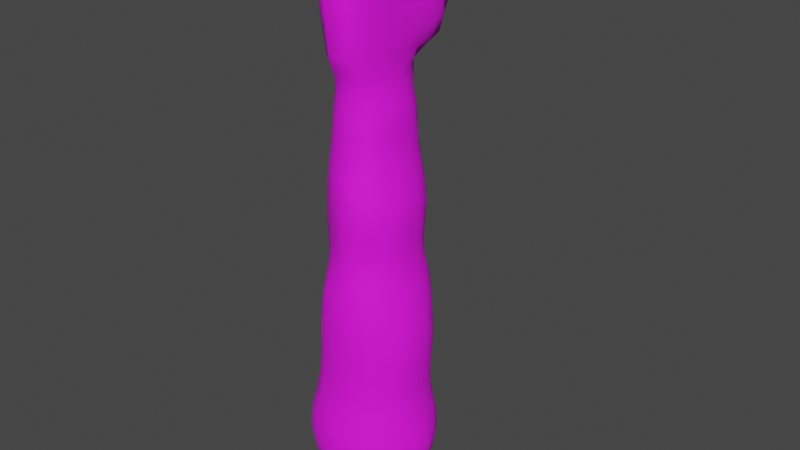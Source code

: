 # Source: yeti-arm.blend  (saved by Blender 2.81.16; exported with 4.5.12 LTS)
import bpy
from mathutils import Matrix  # noqa: F401  (used for matrix-valued properties, if any)

bpy.ops.wm.read_factory_settings(use_empty=True)
scene = bpy.context.scene
scene.name = 'Scene'

# ---- collections
col_collection = bpy.data.collections.new('Collection'); scene.collection.children.link(col_collection)

# ---- images (referenced by path relative to the original .blend; pixels are not part of the script)
import os
ASSET_DIR = os.environ.get("B2B_ASSET_DIR", "")  # directory of the original .blend (textures are referenced by path, not embedded)
HERE = os.path.dirname(os.path.abspath(__file__))  # packed textures are extracted next to this script under _unpacked/

def load_image(name, relpath, width, height, colorspace="sRGB"):
    """Load a texture the original file referenced (path relative to the .blend, or extracted next to this script)."""
    p = next((c for c in (os.path.join(HERE, relpath), os.path.join(ASSET_DIR, relpath)) if relpath and os.path.exists(c)), "")
    if p:
        img = bpy.data.images.load(p, check_existing=True)
        img.name = name
    else:  # same state as the original file: an image datablock whose file is absent (Cycles renders it pink)
        img = bpy.data.images.new(name, width, height)
        img.source = "FILE"
        img.filepath = "//" + (relpath or name)
    img.colorspace_settings.name = colorspace
    return img
img_yeti_fur_jpg = load_image('yeti-fur.jpg', 'yeti-fur.jpg', 1024, 1024, 'sRGB')

# ---- materials (node trees are filled in below, after node groups)
mat_yeti_fur = bpy.data.materials.new('Yeti fur')
mat_yeti_fur.use_transparent_shadow = False

# ---- material node trees
mat_yeti_fur.use_nodes = True; mat_yeti_fur.node_tree.nodes.clear()
_N = mat_yeti_fur.node_tree.nodes; _L = mat_yeti_fur.node_tree.links
n0 = _N.new('ShaderNodeOutputMaterial'); n0.name = 'Material Output'; n0.location = (300, 300)
n1 = _N.new('ShaderNodeBsdfPrincipled'); n1.name = 'Principled BSDF'; n1.location = (10, 300)
n1.distribution = 'GGX'
n1.subsurface_method = 'BURLEY'
n1.inputs[2].default_value = 0.8182
n1.inputs[3].default_value = 1.45
n1.inputs[27].default_value = (0.0, 0.0, 0.0, 1.0)
n1.inputs[28].default_value = 1.0
n2 = _N.new('ShaderNodeTexImage'); n2.name = 'Image Texture'; n2.location = (-445, 203)
n2.image = img_yeti_fur_jpg
_L.new(n1.outputs[0], n0.inputs[0])
_L.new(n2.outputs[0], n1.inputs[0])
n0.is_active_output = True

# ---- world
world_world = bpy.data.worlds.new('World'); scene.world = world_world
world_world.use_nodes = True; world_world.node_tree.nodes.clear()
_N = world_world.node_tree.nodes; _L = world_world.node_tree.links
n0 = _N.new('ShaderNodeOutputWorld'); n0.name = 'World Output'; n0.location = (300, 300)
n1 = _N.new('ShaderNodeBackground'); n1.name = 'Background'; n1.location = (10, 300)
n1.inputs[0].default_value = (0.05088, 0.05088, 0.05088, 1.0)
_L.new(n1.outputs[0], n0.inputs[0])
n0.is_active_output = True
world_world.color = (0.05088, 0.05088, 0.05088)
world_world.use_sun_shadow = False
world_world.sun_shadow_jitter_overblur = 0.0

# ---- meshes
me_mesh = bpy.data.meshes.new('Mesh')
me_mesh.from_pydata([(2.195, 0.9047, 0.7001), (2.296, 0.9418, 0.5326), (2.547, 0.7086, 0.5427), (2.522, 0.6021, 0.7098), (2.331, 0.5549, 0.9622), (2.149, 0.728, 0.9545), (2.155, 0.5549, 1.085), (2.188, 0.2, 1.188), (2.452, 0.1998, 1.015), (2.185, -0.1998, 1.185), (2.44, -0.197, 1.012), (2.605, -0.1996, 0.8325), (2.611, 0.2, 0.8442), (2.763, 0.1978, 0.5803), (2.76, -0.1967, 0.5766), (2.866, -0.1996, 0.1997), (2.864, 0.2001, 0.1991), (2.825, -0.2, -0.2), (2.806, 0.2404, -0.2238), (2.659, -0.2244, -0.5426), (2.666, 0.1708, -0.5502), (2.511, -0.2222, -0.7154), (2.508, 0.2197, -0.7162), (2.586, -0.3999, -0.5873), (2.204, -0.5965, -0.8146), (2.44, -0.6103, -0.6124), (2.267, -0.1583, -0.9584), (2.172, -0.3382, -0.9832), (2.121, -0.2073, -1.037), (2.268, 0.157, -0.958), (2.151, 0.158, -1.035), (2.172, 0.3377, -0.9829), (2.203, 0.5957, -0.8131), (2.582, 0.3979, -0.5842), (2.435, 0.6101, -0.6109), (2.585, 0.5945, -0.3992), (2.214, 0.8437, -0.6109), (1.822, 0.9409, -0.7603), (1.77, 0.7353, -0.9756), (1.96, 0.5381, -1.013), (2.012, 0.9983, -0.5955), (2.236, 0.9577, -0.4166), (1.822, 1.102, -0.5338), (2.133, 1.093, -0.2226), (1.8, 1.232, -0.2), (2.164, 1.109, 0.1969), (1.8, 1.257, 0.1998), (2.341, 0.9788, -0.1773), (2.362, 0.9829, 0.1974), (2.139, 1.041, 0.5354), (2.578, 0.7497, -0.1752), (2.583, 0.7734, 0.1975), (2.704, 0.566, -0.1768), (2.729, 0.5642, 0.1984), (2.661, 0.5494, 0.5486), (1.4, 1.302, -0.2), (1.4, 1.323, 0.2), (1.796, 1.151, 0.5745), (1.4, 1.209, 0.5922), (1.4, 1.032, 0.8891), (1.8, 1.003, 0.8287), (1.796, 0.8433, 1.015), (1.402, 0.8895, 1.041), (1.42, 0.5585, 1.268), (1.8, 0.5832, 1.201), (1.824, 0.2, 1.334), (1.555, 0.2064, 1.387), (1.358, 0.2718, 1.387), (1.779, -0.2402, 1.332), (1.569, -0.1579, 1.397), (1.397, -0.1579, 1.408), (1.397, 0.1579, 1.408), (1.357, -0.3118, 1.374), (1.215, -0.1579, 1.398), (1.048, -0.5469, 1.237), (0.973, -0.2, 1.345), (1.447, -0.5556, 1.261), (1.018, 0.2064, 1.353), (1.215, 0.1579, 1.398), (0.5997, -0.1997, 1.249), (0.6001, 0.1998, 1.249), (0.2018, -0.1995, 1.156), (0.2007, 0.199, 1.156), (0.2524, -0.5265, 1.054), (0.6102, -0.5495, 1.13), (-0.1675, -0.2382, 1.106), (0.006011, -0.5461, 1.007), (-0.2224, -0.5128, 1.01), (-0.1666, -0.7023, 0.8742), (0.2562, -0.6913, 0.9453), (0.1946, -0.8895, 0.738), (0.03145, -0.9807, 0.5999), (-0.2185, -0.9152, 0.6521), (-0.1646, -1.031, 0.4635), (0.2462, -1.033, 0.5388), (0.1544, -1.124, 0.2381), (-0.2004, -1.115, 0.1925), (-0.2, -1.119, -0.1958), (0.2, -1.138, -0.1988), (-0.2, -1.014, -0.5279), (0.2043, -1.021, -0.5518), (0.1554, -0.9449, -0.6476), (-0.2, -0.9376, -0.6435), (-0.2, -0.6435, -0.9371), (0.2086, -0.6778, -0.9236), (0.1607, -0.5376, -1.017), (-0.2, -0.5271, -1.014), (-0.2, -0.1958, -1.118), (0.24, -0.2384, -1.123), (0.2086, 0.2384, -1.117), (-0.2, 0.1958, -1.118), (0.1607, 0.5376, -1.017), (-0.2, 0.5271, -1.014), (-0.2, 0.6435, -0.9371), (0.2086, 0.6778, -0.9236), (0.1554, 0.9449, -0.6476), (-0.2, 0.9376, -0.6435), (-0.2, 1.014, -0.5279), (0.2043, 1.036, -0.5118), (0.2, 1.138, -0.1988), (-0.2, 1.119, -0.1958), (0.2, 1.143, 0.2), (-0.2, 1.119, 0.1958), (-0.1649, 1.014, 0.5348), (0.1905, 1.032, 0.5533), (0.05224, 0.9942, 0.6009), (0.1902, 0.91, 0.7202), (-0.1655, 0.6956, 0.8895), (-0.2116, 0.9302, 0.6505), (0.2443, 0.694, 0.9475), (0.03394, 0.6012, 0.9919), (0.188, 0.502, 1.058), (-0.1547, 0.237, 1.109), (-0.2159, 0.5231, 1.011), (-0.5993, 0.1954, 1.115), (-0.6011, 0.5086, 1.015), (-0.5966, 0.6651, 0.9099), (-0.9997, 0.6631, 0.9079), (-1.0, 0.5016, 1.015), (-1.0, 0.9189, 0.6616), (-0.6006, 0.9213, 0.6561), (-0.9999, 1.019, 0.52), (-0.5985, 1.015, 0.5184), (-1.4, 1.021, 0.5119), (-1.4, 0.9098, 0.6597), (-1.4, 1.142, 0.198), (-1.0, 1.13, 0.1976), (-1.8, 1.012, 0.4758), (-1.801, 1.13, 0.1889), (-1.84, 1.136, -0.2389), (-1.4, 1.153, -0.2), (-1.791, 1.036, -0.5541), (-1.361, 1.049, -0.5241), (-1.791, 0.9528, -0.6705), (-1.401, 0.9034, -0.7221), (-1.106, 1.003, -0.6048), (-1.393, 0.6566, -0.9562), (-1.165, 0.56, -1.015), (-1.009, 0.6786, -0.9187), (-0.9516, 0.9469, -0.6488), (-0.9516, 1.019, -0.5445), (-0.6, 0.9381, -0.6435), (-0.6, 1.014, -0.5288), (-0.6, 1.119, -0.1958), (-1.04, 1.124, -0.2397), (-0.6, 1.118, 0.1958), (-1.393, 0.5517, -1.023), (-1.645, 0.5597, -1.013), (-1.785, 0.2384, -1.102), (-1.369, 0.24, -1.117), (-1.831, 0.5311, -1.015), (-1.785, 0.6784, -0.9192), (-2.192, 0.6742, -0.884), (-2.201, 0.4726, -1.005), (-2.599, 0.6229, -0.8598), (-2.599, 0.3954, -0.9831), (-2.6, 0.1593, -1.036), (-2.2, 0.1882, -1.078), (-2.601, -0.1584, -1.036), (-2.199, -0.1882, -1.078), (-2.599, -0.3957, -0.9834), (-2.2, -0.4737, -1.006), (-2.597, -0.6198, -0.8652), (-2.16, -0.6711, -0.891), (-2.6, -0.8937, -0.6235), (-2.241, -0.9385, -0.6435), (-2.6, -1.003, -0.4524), (-2.193, -1.016, -0.5436), (-2.64, -1.067, -0.1626), (-2.2, -1.121, -0.1987), (-2.574, -1.05, 0.1632), (-2.2, -1.101, 0.1804), (-2.62, -0.9385, 0.3563), (-2.201, -0.9928, 0.4231), (-2.583, -0.7532, 0.5776), (-2.19, -0.8213, 0.6125), (-2.572, -0.5456, 0.7165), (-2.135, -0.5348, 0.8183), (-2.599, -0.1988, 0.826), (-2.224, -0.1929, 0.9241), (-2.599, 0.1996, 0.8349), (-2.179, 0.2165, 0.9421), (-2.634, 0.5287, 0.7183), (-2.201, 0.5757, 0.7992), (-2.587, 0.7576, 0.577), (-2.199, 0.8353, 0.6091), (-2.626, 0.9242, 0.3608), (-2.202, 0.9906, 0.4201), (-2.625, 1.037, 0.1472), (-2.201, 1.096, 0.1748), (-2.601, 1.069, -0.1838), (-2.2, 1.121, -0.1986), (-2.6, 1.002, -0.449), (-2.193, 1.031, -0.5036), (-2.602, 0.8861, -0.6259), (-2.241, 0.938, -0.6436), (-2.084, 0.9616, -0.638), (-3.0, 0.9712, -0.3438), (-3.004, 0.8215, -0.5994), (-3.405, 0.9581, -0.3255), (-3.451, 0.7848, -0.6477), (-3.349, 0.6044, -0.8909), (-2.991, 0.6016, -0.8436), (-3.341, 0.4506, -0.9923), (-2.99, 0.3886, -0.971), (-3.592, 0.5271, -0.9934), (-3.76, 0.2527, -1.079), (-3.395, 0.1782, -1.053), (-3.821, 0.5145, -1.02), (-3.766, 0.6787, -0.8704), (-4.201, 0.5009, -1.036), (-4.194, 0.69, -0.897), (-4.599, 0.4866, -1.032), (-4.598, 0.6924, -0.8855), (-4.599, 0.1883, -1.108), (-4.194, 0.1999, -1.106), (-4.997, 0.4762, -1.021), (-4.994, 0.6923, -0.8595), (-5.384, 0.4646, -1.009), (-5.387, 0.6738, -0.8565), (-4.982, 0.8781, -0.5447), (-5.403, 0.8498, -0.5854), (-4.989, 0.9453, -0.16), (-5.4, 0.9026, -0.2), (-5.0, 0.79, 0.1685), (-5.414, 0.674, 0.1598), (-5.414, 0.524, 0.2555), (-5.0, 0.5742, 0.3461), (-5.4, 0.2, 0.3575), (-5.0, 0.2, 0.4657), (-5.4, -0.2, 0.3575), (-5.0, -0.2, 0.4657), (-5.368, -0.5551, 0.2525), (-5.0, -0.5742, 0.3461), (-5.0, -0.79, 0.1685), (-5.368, -0.6875, 0.1532), (-4.56, -0.5743, 0.4604), (-4.6, -0.8828, 0.2148), (-4.2, -0.6256, 0.4923), (-4.2, -0.9289, 0.2373), (-4.629, -0.995, 0.002599), (-4.2, -1.007, 0.1081), (-4.2, -1.047, -0.1798), (-4.586, -1.031, -0.1904), (-4.629, -0.979, -0.3881), (-4.2, -0.9921, -0.3921), (-4.2, -0.8537, -0.6279), (-4.599, -0.8621, -0.6227), (-3.8, -0.9855, -0.3502), (-3.798, -0.8305, -0.6197), (-3.4, -0.9739, -0.2864), (-3.4, -0.8029, -0.6002), (-3.747, -0.6397, -0.9026), (-3.411, -0.6201, -0.8836), (-3.562, -0.5569, -0.9665), (-3.751, -0.4302, -1.02), (-3.355, -0.4575, -0.9799), (-3.459, -0.2159, -1.046), (-3.794, -0.1623, -1.083), (-2.992, -0.396, -0.9669), (-3.01, -0.1562, -1.022), (-3.0, -0.605, -0.8434), (-3.0, 0.1497, -1.024), (-4.186, -0.4601, -1.025), (-4.197, -0.1679, -1.101), (-3.0, -0.8267, -0.5915), (-3.8, -1.035, -0.1746), (-3.4, -1.011, -0.1737), (-3.0, -1.021, -0.1766), (-3.0, -0.9802, -0.3258), (-3.4, -0.9932, 0.04036), (-2.979, -1.006, 0.03389), (-3.4, -0.9114, 0.2198), (-3.024, -0.9193, 0.2299), (-3.4, -0.6232, 0.5048), (-2.993, -0.6746, 0.5078), (-3.4, -0.4478, 0.5996), (-3.044, -0.5047, 0.6124), (-3.4, -0.1794, 0.6646), (-2.988, -0.2376, 0.7039), (-3.397, 0.1772, 0.6636), (-2.952, 0.2355, 0.7166), (-3.8, -0.1816, 0.6556), (-3.8, 0.179, 0.6543), (-3.802, 0.4292, 0.5973), (-3.405, 0.444, 0.5946), (-3.8, 0.6372, 0.4855), (-3.4, 0.6481, 0.4742), (-2.992, 0.6945, 0.4873), (-3.045, 0.5035, 0.6095), (-3.406, 0.8732, 0.2462), (-3.036, 0.9016, 0.2442), (-3.396, 0.9792, 0.05381), (-2.975, 0.995, 0.08364), (-2.803, 0.9871, 0.2001), (-3.8, 0.9947, 0.08095), (-3.8, 0.8965, 0.2498), (-3.8, 1.027, -0.1684), (-3.4, 1.005, -0.1615), (-3.8, 0.9799, -0.3545), (-4.2, 0.992, -0.3921), (-4.2, 1.047, -0.1797), (-4.2, 0.8537, -0.6283), (-3.801, 0.8302, -0.621), (-4.586, 0.9896, -0.3632), (-4.598, 0.8616, -0.6192), (-4.586, 1.031, -0.1904), (-4.586, 0.9957, 0.02175), (-4.2, 1.006, 0.1061), (-4.2, 0.9261, 0.238), (-4.64, 0.8968, 0.1719), (-4.825, 0.9901, -0.2323), (-2.847, 0.6168, 0.6086), (-4.2, 0.6257, 0.4914), (-4.235, 0.3762, 0.5976), (-4.595, 0.2222, 0.5692), (-4.6, 0.5902, 0.4422), (-4.466, 0.1777, 0.6054), (-4.193, 0.1777, 0.6413), (-4.193, -0.1777, 0.6413), (-4.466, -0.1777, 0.6054), (-4.235, -0.4162, 0.5852), (-3.8, -0.435, 0.6008), (-4.643, -0.2, 0.5627), (-3.8, -0.6288, 0.5034), (-3.8, -0.9288, 0.2362), (-2.795, -1.0, 0.196), (-3.8, -1.003, 0.09843), (-4.952, -0.8779, -0.5675), (-4.989, -0.9532, -0.1748), (-4.795, -1.004, -0.1904), (-4.991, -0.6872, -0.8586), (-4.596, -0.6878, -0.8828), (-5.591, -0.5587, 0.2106), (-5.774, -0.6623, 0.09928), (-5.44, -0.8766, -0.1628), (-5.8, -0.8853, -0.2035), (-5.806, -0.8353, -0.5811), (-5.401, -0.845, -0.5738), (-5.849, -0.6257, -0.8625), (-5.412, -0.6634, -0.8453), (-5.839, -0.4082, -0.9997), (-5.412, -0.4402, -1.006), (-5.401, -0.1613, -1.1), (-5.792, -0.1587, -1.077), (-5.395, 0.1822, -1.092), (-5.778, 0.1889, -1.068), (-5.74, 0.4612, -0.9951), (-5.0, -0.1683, -1.108), (-4.999, 0.1841, -1.104), (-6.12, -0.2, -1.038), (-6.15, 0.2271, -1.032), (-6.523, -0.155, -1.014), (-6.529, 0.1517, -1.016), (-6.23, 0.4421, -0.973), (-6.545, 0.3279, -0.9769), (-6.644, 0.5448, -0.8578), (-6.188, 0.6442, -0.8323), (-6.202, 0.8463, -0.591), (-6.6, 0.8202, -0.582), (-6.2, 0.8616, -0.2085), (-6.6, 0.7957, -0.2228), (-6.6, 0.5752, 0.01206), (-6.2, 0.6209, 0.0896), (-6.592, 0.2254, 0.1516), (-6.232, 0.4019, 0.1976), (-6.451, 0.1818, 0.2055), (-6.19, 0.1818, 0.2566), (-6.19, -0.1818, 0.2566), (-6.451, -0.1818, 0.2055), (-6.232, -0.4419, 0.1821), (-6.56, -0.5672, 0.041), (-6.64, -0.2, 0.1456), (-6.2, -0.6209, 0.08993), (-6.2, -0.8636, -0.2085), (-6.6, -0.8157, -0.2225), (-6.599, -0.8302, -0.582), (-6.198, -0.8354, -0.5847), (-6.592, -0.5933, -0.8507), (-6.177, -0.6177, -0.8619), (-6.218, -0.4369, -0.9699), (-6.536, -0.342, -0.9717), (-6.02, -0.536, -0.9399), (-7.005, -0.5959, -0.882), (-6.729, -0.21, -0.9833), (-7.044, -0.1595, -0.9679), (-7.389, -0.5702, -0.9567), (-7.346, -0.2276, -0.995), (-7.436, -0.3511, -0.9978), (-7.477, -0.2276, -1.003), (-7.408, 0.01321, -0.9994), (-7.769, -0.16, -1.013), (-7.531, 0.1826, -1.002), (-7.811, 0.2, -1.021), (-7.329, 0.1826, -0.9862), (-7.327, 0.64, -0.9336), (-7.49, 0.6, -1.005), (-6.965, 0.2405, -0.9383), (-7.0, 0.5956, -0.8371), (-6.952, 0.8882, -0.5783), (-7.115, 0.9965, -0.6382), (-7.402, 1.04, -0.9415), (-7.01, 0.8086, -0.2044), (-7.133, 1.028, -0.2195), (-7.36, 0.6224, 0.008517), (-7.412, 1.0, 0.005109), (-7.0, 0.578, -0.05261), (-7.227, 1.38, -0.5835), (-7.423, 1.38, -0.8306), (-7.419, 1.588, -0.5835), (-7.764, 1.426, -0.9043), (-7.745, 1.745, -0.6171), (-7.846, 1.752, -0.695), (-7.793, 1.766, -0.3636), (-7.467, 1.566, -0.2455), (-7.836, 1.645, -0.1872), (-7.846, 1.834, -0.5745), (-8.199, 1.78, -0.8272), (-8.193, 1.955, -0.5475), (-8.6, 1.8, -0.9037), (-8.598, 2.086, -0.6029), (-8.242, 1.867, -0.241), (-8.638, 1.944, -0.2128), (-8.2, -0.2, -1.043), (-8.2, 0.2, -1.044), (-8.6, -0.2, -1.069), (-8.6, 0.2, -1.071), (-8.6, -0.5963, -1.058), (-8.2, -0.5793, -1.037), (-8.6, -0.9044, -1.007), (-8.2, -0.8197, -0.9958), (-8.6, -1.033, -0.929), (-8.2, -1.008, -0.8908), (-8.6, -1.224, -0.5983), (-8.2, -1.186, -0.5903), (-8.6, -1.118, -0.2392), (-8.2, -1.102, -0.2399), (-8.6, -0.9657, -0.1203), (-8.2, -0.9623, -0.1144), (-8.6, -0.6, -0.0366), (-8.2, -0.6, -0.00897), (-8.6, -0.2, -0.02335), (-8.2, -0.2, 0.007821), (-8.6, 0.2, -0.02268), (-8.2, 0.2, 0.009806), (-7.8, 0.2, 0.04304), (-7.8, -0.2, 0.03898), (-7.4, 0.2, 0.05244), (-7.4, -0.2, 0.06255), (-7.0, 0.2, 0.05089), (-7.0, -0.2, 0.07107), (-7.4, -0.6, 0.01909), (-7.0, -0.5873, -0.00635), (-7.387, -0.953, -0.1499), (-7.027, -0.8868, -0.2161), (-7.248, -0.9912, -0.2454), (-7.434, -1.037, -0.2454), (-7.412, -1.074, -0.5705), (-7.181, -1.007, -0.5705), (-7.369, -0.9299, -0.7753), (-7.792, -0.9415, -0.8529), (-7.8, -1.133, -0.5811), (-7.678, -0.6151, -0.9837), (-7.84, -0.7035, -0.9821), (-7.792, -0.5248, -1.01), (-7.8, -1.071, -0.2417), (-7.8, -0.9585, -0.1227), (-7.8, -0.6, 0.01274), (-8.987, -0.2, -0.07535), (-8.995, 0.2, -0.07043), (-9.275, -0.2, -0.1944), (-9.314, 0.2, -0.186), (-9.402, -0.2, -0.3237), (-9.418, 0.2, -0.2805), (-9.378, 0.6355, -0.2983), (-9.283, 0.5915, -0.1848), (-9.419, 0.8275, -0.5962), (-9.223, 1.014, -0.5934), (-9.008, 1.009, -0.3013), (-9.012, 0.8665, -0.1891), (-8.958, 0.6332, -0.09587), (-9.373, 0.6355, -0.878), (-9.248, 0.5812, -1.005), (-8.99, 0.8063, -0.9962), (-9.025, 0.9993, -0.8316), (-8.99, 0.5812, -1.062), (-8.987, 0.2, -1.073), (-9.267, 0.2, -1.003), (-8.978, -0.2, -1.064), (-9.216, -0.2, -0.9925), (-9.392, -0.2, -0.8456), (-9.41, 0.2, -0.8941), (-9.34, -0.6247, -0.7865), (-9.151, -0.5898, -0.9778), (-9.397, -0.7733, -0.594), (-9.251, -0.9707, -0.5748), (-9.033, -0.9779, -0.8768), (-8.968, -0.8555, -1.002), (-8.968, -0.5898, -1.046), (-8.991, -1.173, -0.5953), (-9.105, -0.9564, -0.2459), (-8.958, -1.074, -0.2459), (-8.958, -0.9564, -0.1572), (-9.216, -0.6, -0.2076), (-8.98, -0.6, -0.09448), (-9.44, -0.5808, -0.594), (-9.382, -0.6247, -0.4217), (-9.488, -0.2, -0.5949), (-9.531, 0.2, -0.5959), (-9.526, 0.5944, -0.5962), (-9.042, 1.122, -0.5927), (-8.563, 1.065, -0.9165), (-8.638, 1.439, -0.8526), (-8.909, 1.338, -0.6247), (-8.692, 1.376, -0.2554), (-8.594, 1.117, -0.1994), (-8.758, 0.9969, -0.201), (-8.577, 0.9697, -0.1342), (-8.472, 1.411, -0.1765), (-8.603, 0.8572, -0.9974), (-8.334, 0.9476, -0.9989), (-8.563, 0.6252, -1.055), (-8.2, 0.6, -1.047), (-8.153, 0.9531, -1.022), (-6.962, -0.8976, -0.5878), (-5.818, -0.5052, 0.21), (-5.774, -0.2347, 0.2886), (-5.76, 0.2347, 0.2912), (-5.818, 0.5052, 0.21), (-5.774, 0.6319, 0.1393), (-5.571, 0.5984, 0.1998), (-5.8, 0.8853, -0.2035), (-5.857, 0.8093, -0.6314), (-6.019, 0.4982, -0.9612), (-5.755, 0.6275, -0.8789), (-6.689, 0.1524, -0.9922), (-5.0, -0.4618, -1.018), (-2.998, 1.017, -0.1662), (-1.8, 0.88, 0.641), (-1.802, 0.6171, 0.8553), (-1.4, 0.6522, 0.8916), (-1.401, 0.4644, 1.006), (-1.82, 0.351, 0.9873), (-1.774, 0.17, 1.039), (-1.4, 0.19, 1.087), (-1.771, -0.168, 1.037), (-1.4, -0.1891, 1.086), (-1.402, -0.4592, 1.001), (-1.819, -0.3944, 0.9607), (-1.793, -0.6191, 0.84), (-1.4, -0.6577, 0.8734), (-1.4, -0.8908, 0.665), (-1.798, -0.867, 0.6432), (-1.8, -1.011, 0.4747), (-1.4, -1.02, 0.4994), (-1.4, -1.141, 0.1974), (-1.8, -1.132, 0.1912), (-1.8, -1.149, -0.2), (-1.4, -1.153, -0.2), (-1.833, -1.031, -0.5622), (-1.361, -1.034, -0.5639), (-1.815, -0.9019, -0.7156), (-1.361, -0.9241, -0.7032), (-1.393, -0.6566, -0.9562), (-1.645, -0.6397, -0.9633), (-1.831, -0.648, -0.9449), (-1.395, -0.5011, -1.039), (-1.76, -0.2384, -1.102), (-1.831, -0.5311, -1.015), (-1.4, -0.2, -1.128), (-1.145, -0.6, -1.0), (-0.9613, -0.5393, -1.017), (-1.04, -0.2387, -1.114), (-1.009, -0.6786, -0.9187), (-0.6, -0.6435, -0.9374), (-0.6, -0.5275, -1.014), (-1.0, 0.1984, -1.124), (-0.6, -0.1958, -1.118), (-0.6, 0.1958, -1.118), (-0.6, 0.5275, -1.014), (-0.9613, 0.5393, -1.017), (-0.6, 0.6435, -0.9374), (-1.106, -1.003, -0.6048), (-0.9516, -0.9469, -0.6488), (-1.001, -1.018, -0.5554), (-0.6, -1.014, -0.5288), (-0.6, -0.9381, -0.6435), (-1.0, -1.132, -0.1997), (-0.6, -1.119, -0.1958), (-2.064, -1.002, -0.6028), (-1.0, -1.128, 0.1961), (-1.0, -0.8961, 0.6719), (-0.9997, -1.018, 0.4999), (-0.6012, -0.8955, 0.6695), (-0.5949, -1.017, 0.4872), (-0.9993, -0.6721, 0.8895), (-0.5945, -0.6797, 0.8869), (-1.0, -0.4939, 1.013), (-0.602, -0.4991, 1.014), (-1.0, -0.1956, 1.113), (-0.5994, -0.1952, 1.115), (-1.0, 0.1954, 1.112), (-0.5999, -1.115, 0.1924), (-1.969, -0.167, 0.9974), (-1.972, 0.1702, 0.9998), (-2.873, -0.5663, 0.6227), (0.6042, 0.785, 0.9807), (0.5993, 0.5583, 1.129), (1.001, 0.864, 1.023), (1.002, 0.583, 1.214), (0.5996, 1.109, 0.5657), (0.5994, 0.9768, 0.7822), (1.0, 1.184, 0.5856), (1.0, 1.018, 0.8628), (0.56, 1.185, -0.239), (0.6, 1.216, 0.2), (1.0, 1.279, -0.2), (1.0, 1.296, 0.2), (0.6054, 1.081, -0.5626), (1.0, 1.147, -0.5777), (1.4, 1.164, -0.5813), (0.3214, 1.008, -0.6114), (0.5643, 0.9355, -0.7516), (0.3229, 0.5671, -1.019), (0.6107, 0.7201, -0.9694), (0.6107, 0.5609, -1.068), (1.0, 0.5764, -1.127), (1.0, 0.7963, -0.9946), (0.6, 0.2, -1.178), (1.0, 0.2, -1.241), (0.6, -0.2, -1.178), (1.0, -0.2, -1.241), (0.5686, -0.5287, -1.074), (1.0, -0.5764, -1.127), (0.6107, -0.7201, -0.9694), (1.0, -0.7963, -0.9946), (1.4, -0.8099, -1.0), (1.4, -0.5799, -1.137), (1.77, -0.7353, -0.9756), (1.816, -0.5311, -1.07), (1.4, -1.003, -0.8201), (1.822, -0.9409, -0.7603), (1.4, -1.164, -0.5813), (1.822, -1.093, -0.5564), (1.4, -1.302, -0.2), (1.8, -1.232, -0.2), (1.4, -1.323, 0.2), (1.8, -1.259, 0.2), (2.174, -1.111, 0.1999), (2.167, -1.093, -0.1782), (2.365, -0.9914, 0.1999), (2.342, -0.9801, -0.1782), (2.14, -1.041, 0.5378), (2.295, -0.9417, 0.5325), (2.189, -0.8934, 0.7041), (2.133, -0.7183, 0.9463), (2.322, -0.5365, 0.9513), (2.499, -0.5934, 0.713), (2.541, -0.7102, 0.5358), (2.139, -0.538, 1.08), (2.657, -0.5441, 0.5414), (1.798, -0.9955, 0.8208), (1.792, -0.8267, 1.011), (1.401, -1.029, 0.8699), (1.406, -0.868, 1.042), (1.798, -0.576, 1.195), (1.796, -1.151, 0.5741), (1.4, -1.204, 0.5869), (1.001, -1.013, 0.8428), (1.0, -1.176, 0.575), (1.0, -1.295, 0.1999), (0.599, -1.212, 0.1997), (0.6064, -1.104, 0.5455), (0.6, -1.203, -0.2), (1.0, -1.279, -0.2), (0.5643, -1.071, -0.5691), (1.0, -1.147, -0.5777), (0.5643, -0.9355, -0.7516), (1.0, -0.996, -0.8046), (0.3214, -1.008, -0.6114), (0.6013, -0.9605, 0.7794), (0.6112, -0.7761, 0.9757), (1.008, -0.8424, 1.026), (2.592, -0.7802, 0.1996), (2.197, -0.973, -0.4326), (2.581, -0.7523, -0.1796), (2.571, -0.5954, -0.4371), (2.214, -0.8443, -0.6109), (2.707, -0.569, -0.1796), (2.735, -0.5738, 0.1996), (2.012, -0.9983, -0.5955), (1.8, -0.2, -1.169), (1.4, -0.2, -1.251), (1.816, 0.24, -1.155), (1.4, 0.2, -1.251), (1.98, -0.5728, -0.991), (0.3429, -0.6089, -1.006), (1.4, 0.5799, -1.137), (1.4, 0.8099, -1.0), (1.0, 0.996, -0.8046), (1.4, 1.003, -0.8201), (1.77, 0.5638, -1.077), (-8.098, 1.818, -0.2523), (-8.244, 1.756, -0.1617), (-8.185, 1.392, -0.1122), (-7.8, 1.388, -0.03479), (-8.2, 1.0, -0.01376), (-7.8, 1.0, 0.07508), (-8.24, 1.363, -0.9122), (-8.58, 1.748, -0.1349), (-8.843, 1.784, -0.1582), (-8.629, 1.537, -0.1766), (-8.153, 1.101, -0.9898), (-4.188, -0.6755, -0.8888), (-4.599, -0.1702, -1.107), (-4.597, -0.4687, -1.026), (-7.433, 1.368, -0.08876), (-7.268, 1.368, -0.236), (-7.51, 0.9892, -1.01), (-7.801, 1.21, -1.007), (-7.801, 0.9892, -1.051), (-8.6, 0.6, -0.04164), (-8.2, 0.6, 0.02024), (-7.8, 0.6, 0.06779), (-7.807, 0.6, -1.046), (-8.978, 1.78, -0.2449), (-9.005, 2.08, -0.5974), (-8.963, 1.753, -0.8982), (-9.063, 1.491, -0.5961), (-9.407, 1.799, -0.2992), (-9.401, 2.095, -0.6018), (-9.804, 1.805, -0.3871), (-9.805, 2.035, -0.6057), (-9.821, 1.805, -0.8636), (-9.406, 1.799, -0.9324), (-9.803, 1.589, -0.6059), (-9.406, 1.509, -0.6011), (-9.975, 1.805, -0.6054)], [], [(3, 2, 1, 0), (5, 4, 3, 0), (4, 5, 6), (8, 4, 6, 7), (10, 8, 7, 9), (12, 8, 10, 11), (14, 13, 12, 11), (16, 13, 14, 15), (18, 16, 15, 17), (20, 18, 17, 19), (22, 20, 19, 21), (19, 23, 21), (21, 23, 25, 24), (27, 26, 21, 24), (26, 27, 28), (30, 29, 26, 28), (31, 29, 30), (22, 29, 31, 32), (34, 33, 22, 32), (33, 34, 35), (36, 34, 32), (32, 39, 38, 37), (40, 36, 32, 37), (36, 40, 41), (43, 41, 40, 42), (44, 43, 42), (46, 45, 43, 44), (45, 48, 47, 43), (49, 1, 48, 45), (47, 48, 51, 50), (51, 53, 52, 50), (2, 54, 53, 51), (50, 52, 35), (56, 46, 44, 55), (58, 57, 46, 56), (60, 57, 58, 59), (62, 61, 60, 59), (64, 61, 62, 63), (66, 65, 64, 63), (67, 66, 63), (65, 66, 69, 68), (69, 66, 71, 70), (72, 69, 70), (73, 72, 70), (72, 73, 75, 74), (76, 72, 74), (73, 78, 77, 75), (75, 77, 80, 79), (79, 80, 82, 81), (84, 79, 81, 83), (86, 83, 81, 85), (87, 86, 85), (86, 87, 88), (90, 89, 86, 88), (92, 91, 90, 88), (91, 92, 93), (95, 94, 91, 93), (96, 95, 93), (98, 95, 96, 97), (100, 98, 97, 99), (102, 101, 100, 99), (104, 101, 102, 103), (106, 105, 104, 103), (108, 105, 106, 107), (110, 109, 108, 107), (112, 111, 109, 110), (114, 111, 112, 113), (116, 115, 114, 113), (118, 115, 116, 117), (120, 119, 118, 117), (122, 121, 119, 120), (124, 121, 122, 123), (125, 124, 123), (124, 125, 126), (126, 125, 128, 127), (130, 129, 126, 127), (129, 130, 131), (131, 130, 133, 132), (82, 131, 132), (132, 133, 135, 134), (135, 133, 127, 136), (138, 135, 136, 137), (136, 140, 139, 137), (139, 140, 142, 141), (140, 128, 123, 142), (144, 139, 141, 143), (141, 146, 145, 143), (143, 145, 148, 147), (148, 145, 150, 149), (149, 150, 152, 151), (151, 152, 154, 153), (152, 155, 154), (158, 157, 156, 154), (155, 159, 158, 154), (159, 155, 160), (162, 161, 159, 160), (164, 163, 162, 160), (146, 165, 163, 164), (156, 157, 166), (167, 156, 166), (167, 166, 169, 168), (170, 167, 168), (167, 170, 171), (171, 170, 173, 172), (172, 173, 175, 174), (175, 173, 177, 176), (176, 177, 179, 178), (179, 181, 180, 178), (180, 181, 183, 182), (183, 185, 184, 182), (184, 185, 187, 186), (187, 189, 188, 186), (189, 191, 190, 188), (190, 191, 193, 192), (193, 195, 194, 192), (194, 195, 197, 196), (197, 199, 198, 196), (199, 201, 200, 198), (201, 203, 202, 200), (203, 205, 204, 202), (204, 205, 207, 206), (207, 209, 208, 206), (208, 209, 211, 210), (210, 211, 213, 212), (213, 215, 214, 212), (216, 215, 213), (212, 214, 218, 217), (217, 218, 220, 219), (220, 218, 222, 221), (222, 224, 223, 221), (223, 225, 221), (225, 223, 227, 226), (228, 225, 226), (229, 225, 228), (231, 229, 228, 230), (233, 231, 230, 232), (232, 230, 235, 234), (237, 233, 232, 236), (239, 237, 236, 238), (241, 240, 237, 239), (243, 242, 240, 241), (245, 244, 242, 243), (247, 244, 245, 246), (249, 247, 246, 248), (251, 249, 248, 250), (253, 251, 250, 252), (255, 254, 253, 252), (254, 257, 256, 253), (257, 259, 258, 256), (261, 259, 257, 260), (263, 262, 261, 260), (265, 262, 263, 264), (267, 266, 265, 264), (266, 269, 268, 265), (269, 271, 270, 268), (273, 271, 269, 272), (274, 273, 272), (274, 272, 275), (277, 276, 274, 275), (278, 277, 275), (280, 279, 276, 277), (276, 279, 281, 273), (227, 282, 280, 277), (284, 278, 275, 283), (235, 226, 278, 284), (281, 285, 271, 273), (270, 287, 286, 268), (289, 288, 287, 270), (287, 288, 291, 290), (291, 293, 292, 290), (292, 293, 295, 294), (295, 297, 296, 294), (296, 297, 299, 298), (299, 301, 300, 298), (298, 300, 303, 302), (300, 305, 304, 303), (304, 305, 307, 306), (305, 309, 308, 307), (308, 311, 310, 307), (310, 311, 313, 312), (311, 314, 313), (316, 310, 312, 315), (312, 318, 317, 315), (317, 318, 219, 319), (321, 317, 319, 320), (319, 323, 322, 320), (320, 322, 325, 324), (326, 321, 320, 324), (328, 321, 326, 327), (330, 329, 328, 327), (326, 331, 327), (331, 326, 324), (329, 316, 315, 328), (309, 332, 308), (334, 304, 306, 333), (334, 333, 336, 335), (337, 334, 335), (334, 337, 338), (338, 337, 340, 339), (340, 341, 339), (341, 342, 302, 339), (340, 337, 335, 343), (302, 303, 338, 339), (342, 296, 298, 302), (345, 292, 294, 344), (346, 293, 291), (290, 292, 345, 347), (271, 285, 289, 270), (264, 350, 349, 348), (267, 264, 348), (352, 267, 348, 351), (268, 286, 262, 265), (263, 350, 264), (350, 263, 260), (347, 345, 259, 261), (259, 345, 344, 258), (353, 255, 252), (355, 255, 353, 354), (356, 355, 354), (358, 355, 356, 357), (360, 358, 357, 359), (362, 360, 359, 361), (364, 363, 362, 361), (366, 365, 363, 364), (367, 238, 365, 366), (365, 369, 368, 363), (371, 366, 364, 370), (373, 371, 370, 372), (375, 374, 371, 373), (377, 374, 375, 376), (379, 378, 377, 376), (381, 380, 378, 379), (383, 380, 381, 382), (385, 383, 382, 384), (386, 385, 384), (385, 386, 387), (387, 386, 389, 388), (389, 390, 388), (390, 389, 392, 391), (393, 390, 391), (395, 394, 393, 391), (397, 394, 395, 396), (399, 397, 396, 398), (401, 400, 399, 398), (400, 402, 399), (404, 401, 398, 403), (405, 404, 403), (401, 404, 372), (407, 405, 403, 406), (408, 407, 406), (407, 408, 409), (410, 407, 409), (412, 410, 409, 411), (413, 412, 411), (410, 412, 414), (412, 416, 415, 414), (415, 418, 417, 414), (420, 419, 418, 415), (421, 420, 415), (420, 423, 422, 419), (422, 423, 425, 424), (426, 422, 424), (428, 427, 420, 421), (429, 427, 428), (431, 429, 428, 430), (432, 431, 430), (434, 429, 431, 433), (435, 434, 433), (436, 431, 432), (438, 436, 432, 437), (440, 438, 437, 439), (442, 441, 438, 440), (444, 413, 411, 443), (446, 444, 443, 445), (445, 443, 448, 447), (448, 450, 449, 447), (449, 450, 452, 451), (452, 454, 453, 451), (454, 456, 455, 453), (455, 456, 458, 457), (458, 460, 459, 457), (460, 462, 461, 459), (462, 464, 463, 461), (466, 465, 464, 462), (468, 467, 465, 466), (470, 469, 467, 468), (472, 470, 468, 471), (474, 472, 471, 473), (475, 474, 473), (476, 475, 473), (478, 475, 476, 477), (478, 477, 479), (479, 477, 481, 480), (482, 406, 479, 480), (483, 482, 480), (482, 483, 484), (477, 476, 485, 481), (485, 476, 473, 486), (473, 471, 487, 486), (392, 384, 469, 470), (461, 463, 489, 488), (489, 491, 490, 488), (490, 491, 493, 492), (491, 495, 494, 493), (498, 497, 496, 494), (495, 499, 498, 494), (499, 495, 500), (504, 503, 502, 501), (496, 497, 504, 501), (502, 503, 505), (507, 502, 505, 506), (509, 507, 506, 508), (511, 507, 509, 510), (510, 509, 513, 512), (516, 515, 514, 512), (513, 517, 516, 512), (517, 513, 518), (519, 515, 516), (521, 520, 515, 519), (520, 521, 522), (524, 523, 520, 522), (514, 525, 512), (525, 514, 526), (492, 527, 525, 526), (525, 527, 510, 512), (527, 528, 511, 510), (528, 529, 501, 511), (513, 509, 508, 518), (497, 530, 504), (533, 532, 531, 504), (530, 533, 504), (534, 533, 530, 498), (536, 535, 534, 498), (535, 536, 537), (535, 538, 534), (501, 502, 507, 511), (531, 539, 503, 504), (540, 539, 531), (540, 543, 542, 541), (539, 540, 541), (529, 496, 501), (499, 536, 498), (496, 529, 494), (523, 490, 492, 526), (493, 528, 527, 492), (500, 495, 491, 489), (488, 490, 523, 524), (486, 487, 460, 458), (457, 459, 524, 522), (456, 485, 486, 458), (521, 455, 457, 522), (453, 455, 521, 519), (480, 481, 454, 452), (451, 453, 519, 516), (450, 483, 480, 452), (517, 449, 451, 516), (484, 483, 450, 448), (447, 449, 517, 518), (506, 446, 445, 508), (405, 407, 410, 414), (417, 405, 414), (403, 544, 478, 479), (406, 403, 479), (482, 408, 406), (398, 396, 544, 403), (396, 395, 474, 544), (474, 395, 391, 472), (354, 545, 390, 393), (391, 392, 470, 472), (390, 545, 546, 388), (546, 547, 387, 388), (547, 548, 385, 387), (389, 386, 384, 392), (385, 548, 549, 383), (548, 550, 549), (384, 382, 426, 469), (549, 551, 380, 383), (382, 381, 422, 426), (380, 551, 552, 378), (422, 381, 379, 419), (552, 554, 553, 377), (378, 552, 377), (553, 554, 367), (419, 379, 376, 418), (553, 374, 377), (376, 375, 555, 417), (418, 376, 417), (555, 375, 373), (370, 400, 401, 372), (404, 555, 373, 372), (363, 368, 556, 362), (361, 402, 400, 370), (364, 361, 370), (359, 357, 397, 399), (402, 359, 399), (357, 356, 394, 397), (353, 545, 354), (343, 335, 249, 251), (250, 248, 547, 546), (331, 324, 325, 240), (242, 331, 240), (551, 243, 241, 552), (554, 239, 238, 367), (226, 227, 277, 278), (318, 557, 217, 219), (219, 220, 323, 319), (557, 210, 212, 217), (208, 210, 557, 313), (314, 208, 313), (208, 314, 206), (559, 558, 205, 203), (560, 144, 558, 559), (562, 561, 560, 559), (564, 561, 562, 563), (566, 564, 563, 565), (568, 567, 566, 565), (570, 567, 568, 569), (572, 571, 570, 569), (574, 571, 572, 573), (576, 575, 574, 573), (578, 575, 576, 577), (580, 578, 577, 579), (582, 580, 579, 581), (584, 583, 582, 581), (585, 584, 581), (583, 584, 586), (586, 584, 588, 587), (589, 586, 587), (592, 591, 590, 586), (589, 592, 586), (590, 591, 593), (591, 595, 594, 593), (169, 596, 592, 589), (596, 598, 597, 592), (600, 599, 598, 596), (601, 599, 600, 158), (597, 595, 591, 592), (588, 584, 585), (593, 603, 602, 582), (583, 590, 593, 582), (602, 603, 604), (603, 606, 605, 604), (605, 608, 607, 604), (602, 580, 582), (579, 609, 581), (604, 607, 578, 580), (602, 604, 580), (607, 610, 575, 578), (612, 611, 571, 574), (614, 613, 611, 612), (611, 613, 616, 615), (616, 618, 617, 615), (617, 618, 620, 619), (620, 134, 621, 619), (610, 622, 614, 612), (615, 617, 567, 570), (567, 617, 619, 566), (623, 568, 565), (619, 621, 564, 566), (563, 624, 623, 565), (621, 138, 561, 564), (562, 624, 563), (204, 332, 202), (202, 332, 309, 301), (200, 202, 301), (623, 624, 201, 199), (198, 200, 301, 299), (568, 623, 199, 197), (569, 568, 197), (625, 196, 198, 299), (297, 625, 299), (625, 194, 196), (573, 572, 195, 193), (192, 194, 625, 295), (293, 346, 192, 295), (191, 576, 573, 193), (346, 190, 192), (579, 577, 189, 187), (609, 579, 187), (186, 188, 288, 289), (185, 609, 187), (285, 184, 186, 289), (581, 609, 185, 183), (585, 581, 183), (182, 184, 285, 281), (587, 588, 181, 179), (178, 180, 279, 280), (177, 168, 587, 179), (282, 176, 178, 280), (224, 175, 176, 282), (214, 215, 172, 174), (174, 175, 224, 222), (168, 169, 589, 587), (600, 157, 158), (159, 161, 601, 158), (216, 151, 153), (164, 160, 155, 152), (150, 164, 152), (149, 151, 216, 213), (211, 149, 213), (147, 148, 209, 207), (137, 139, 144, 560), (561, 138, 137, 560), (85, 132, 134, 620), (627, 626, 129, 131), (629, 628, 626, 627), (133, 130, 127), (631, 630, 124, 126), (633, 632, 630, 631), (128, 125, 123), (123, 122, 165, 142), (121, 635, 634, 119), (635, 637, 636, 634), (634, 636, 639, 638), (636, 55, 640, 639), (165, 122, 120, 163), (634, 638, 641, 118), (119, 634, 118), (641, 638, 642), (163, 120, 117, 162), (642, 644, 643, 114), (115, 641, 642, 114), (643, 644, 645), (644, 647, 646, 645), (645, 646, 649, 648), (648, 649, 651, 650), (650, 651, 653, 652), (653, 655, 654, 652), (657, 656, 655, 653), (659, 658, 656, 657), (656, 658, 661, 660), (661, 663, 662, 660), (663, 665, 664, 662), (665, 667, 666, 664), (669, 668, 667, 665), (671, 670, 668, 669), (670, 673, 672, 668), (672, 673, 674), (677, 676, 675, 674), (673, 678, 677, 674), (675, 676, 679), (678, 680, 677), (674, 675, 682, 681), (681, 682, 684, 683), (684, 682, 685, 76), (687, 686, 681, 683), (689, 687, 683, 688), (666, 687, 689, 690), (690, 689, 692, 691), (694, 690, 691, 693), (696, 694, 693, 695), (698, 696, 695, 697), (695, 699, 697), (692, 689, 688, 700), (688, 702, 701, 700), (94, 692, 700, 90), (683, 684, 702, 688), (686, 672, 674, 681), (678, 673, 670, 703), (671, 669, 704), (706, 705, 671, 704), (707, 25, 706, 704), (708, 705, 706), (708, 709, 703, 705), (710, 707, 704), (703, 670, 671, 705), (664, 666, 690, 694), (704, 669, 665, 663), (710, 704, 663), (662, 664, 694, 696), (710, 663, 661), (660, 662, 696, 698), (712, 711, 659, 657), (714, 713, 711, 712), (715, 658, 659), (654, 716, 652), (651, 712, 657, 653), (649, 714, 712, 651), (646, 717, 714, 649), (647, 718, 717, 646), (720, 718, 647, 719), (718, 38, 721, 717), (719, 647, 644, 642), (161, 116, 113, 601), (643, 111, 114), (113, 112, 599, 601), (599, 112, 110, 598), (109, 648, 650, 108), (598, 110, 107, 597), (652, 716, 105, 108), (650, 652, 108), (107, 106, 595, 597), (105, 716, 104), (595, 106, 103, 594), (103, 102, 606, 594), (101, 699, 100), (606, 102, 99, 605), (695, 693, 98, 100), (699, 695, 100), (99, 97, 608, 605), (693, 691, 95, 98), (97, 96, 622, 608), (622, 96, 93, 614), (93, 92, 613, 614), (91, 94, 90), (700, 701, 89, 90), (613, 92, 88, 616), (86, 89, 83), (618, 87, 85, 620), (81, 82, 132, 85), (74, 75, 79, 84), (71, 78, 73, 70), (67, 78, 71), (68, 69, 72, 76), (685, 68, 76), (679, 9, 68, 685), (67, 63, 629, 77), (78, 67, 77), (63, 62, 628, 629), (0, 49, 57, 60), (59, 58, 632, 633), (637, 56, 55, 636), (43, 47, 41), (55, 44, 42, 640), (640, 42, 37, 720), (38, 39, 721), (37, 38, 718, 720), (31, 39, 32), (713, 30, 28, 711), (28, 27, 715, 659), (711, 28, 659), (25, 707, 24), (715, 27, 24), (26, 29, 22, 21), (18, 20, 33, 35), (52, 18, 35), (19, 17, 708, 706), (23, 19, 706), (52, 53, 16, 18), (17, 15, 709, 708), (15, 14, 680, 709), (13, 54, 3, 12), (680, 14, 11, 677), (676, 10, 9, 679), (9, 7, 65, 68), (6, 5, 61, 64), (1, 49, 0), (54, 2, 3), (48, 1, 2, 51), (35, 34, 36, 41), (47, 50, 35, 41), (3, 4, 8, 12), (33, 20, 22), (11, 10, 676, 677), (709, 680, 678, 703), (25, 23, 706), (61, 5, 0, 60), (57, 49, 45, 46), (42, 40, 37), (7, 6, 64, 65), (39, 31, 30, 713), (721, 39, 713), (682, 675, 679, 685), (668, 672, 686, 667), (24, 707, 710, 661), (658, 715, 24, 661), (628, 62, 59, 633), (630, 632, 637, 635), (638, 639, 719, 642), (77, 629, 627, 80), (701, 702, 74, 84), (654, 655, 698, 697), (626, 628, 633, 631), (632, 58, 56, 637), (639, 640, 720, 719), (66, 67, 71), (53, 54, 13, 16), (717, 721, 713, 714), (702, 684, 76, 74), (667, 686, 687, 666), (655, 656, 660, 698), (129, 626, 631, 126), (124, 630, 635, 121), (641, 115, 118), (80, 627, 131, 82), (643, 645, 648, 109), (111, 643, 109), (89, 701, 84, 83), (691, 692, 94, 95), (697, 699, 101, 104), (716, 654, 697, 104), (127, 128, 140, 136), (142, 165, 146, 141), (117, 116, 161, 162), (88, 87, 618, 616), (575, 610, 612, 574), (594, 606, 603, 593), (558, 144, 143, 147), (145, 146, 164, 150), (154, 156, 167, 171), (153, 154, 171), (134, 135, 138, 621), (157, 600, 596, 169), (166, 157, 169), (571, 611, 615, 570), (608, 622, 610, 607), (590, 583, 586), (205, 558, 147, 207), (209, 148, 149, 211), (216, 153, 171, 172), (215, 216, 172), (562, 559, 203, 201), (624, 562, 201), (173, 170, 168, 177), (195, 572, 569, 197), (577, 576, 191, 189), (181, 588, 585, 183), (206, 314, 311, 308), (332, 204, 206, 308), (218, 214, 174, 222), (625, 297, 295), (279, 180, 182, 281), (722, 435, 433), (722, 441, 723), (435, 722, 723, 724), (725, 435, 724), (727, 725, 724, 726), (437, 432, 430, 728), (442, 730, 729), (730, 731, 729), (538, 731, 534), (439, 437, 728, 532), (728, 732, 540, 531), (532, 728, 531), (307, 310, 316, 306), (313, 557, 318, 312), (301, 309, 305, 300), (223, 224, 282, 227), (294, 296, 342, 344), (188, 190, 346, 291), (288, 188, 291), (274, 276, 273), (306, 316, 329, 333), (322, 323, 229, 231), (344, 342, 341, 258), (262, 286, 347, 261), (238, 236, 369, 365), (349, 254, 255, 355), (556, 351, 360, 362), (220, 221, 225, 229), (323, 220, 229), (272, 269, 266, 733), (234, 235, 284, 734), (733, 266, 267, 352), (283, 733, 352, 735), (734, 284, 283, 735), (417, 555, 404, 405), (369, 234, 734, 368), (348, 349, 355, 358), (351, 348, 358, 360), (368, 734, 735, 556), (333, 329, 330, 336), (315, 317, 321, 328), (325, 322, 231, 233), (303, 304, 334, 338), (230, 228, 226, 235), (341, 340, 343, 256), (258, 341, 256), (286, 287, 290, 347), (275, 272, 733, 283), (336, 330, 244, 247), (330, 327, 331, 242), (244, 330, 242), (240, 325, 233, 237), (335, 336, 247, 249), (236, 232, 234, 369), (256, 343, 251, 253), (260, 257, 254, 349), (350, 260, 349), (735, 352, 351, 556), (245, 550, 246), (245, 243, 551, 549), (550, 245, 549), (552, 241, 239, 554), (246, 550, 548, 547), (248, 246, 547), (553, 367, 366, 371), (374, 553, 371), (353, 252, 250, 546), (545, 353, 546), (394, 356, 354, 393), (359, 402, 361), (737, 434, 736), (434, 737, 427, 429), (423, 737, 736, 425), (469, 426, 424, 467), (416, 738, 421, 415), (736, 434, 435, 725), (421, 738, 739, 430), (428, 421, 430), (425, 736, 725, 727), (739, 738, 740), (732, 739, 740, 543), (538, 724, 723, 729), (731, 538, 729), (430, 739, 732, 728), (724, 538, 535, 537), (726, 724, 537), (742, 726, 537, 741), (540, 732, 543), (464, 742, 741, 463), (541, 542, 444, 446), (424, 425, 727, 743), (427, 737, 423, 420), (740, 738, 416, 744), (467, 424, 743, 465), (744, 416, 412, 413), (471, 468, 466, 487), (474, 475, 478, 544), (409, 408, 482, 484), (411, 409, 484), (743, 727, 726, 742), (722, 433, 436, 438), (441, 722, 438), (543, 740, 744, 542), (465, 743, 742, 464), (542, 744, 413, 444), (487, 466, 462, 460), (481, 485, 456, 454), (443, 411, 484, 448), (537, 536, 499, 500), (741, 537, 500), (530, 497, 498), (503, 539, 541, 505), (463, 741, 500, 489), (494, 529, 528, 493), (505, 541, 446, 506), (459, 461, 488, 524), (515, 520, 523, 526), (514, 515, 526), (508, 445, 447, 518), (723, 441, 442, 729), (431, 436, 433), (442, 440, 746, 745), (730, 442, 745), (746, 440, 439, 747), (534, 731, 730, 745), (748, 533, 534, 745), (532, 533, 748, 747), (439, 532, 747), (745, 746, 750, 749), (749, 750, 752, 751), (752, 750, 754, 753), (754, 756, 755, 753), (755, 757, 753), (757, 755, 751), (757, 752, 753), (755, 756, 749, 751), (752, 757, 751), (750, 746, 747, 754), (756, 748, 745, 749), (747, 748, 756, 754)])
me_mesh.polygons.foreach_set('use_smooth', [True] * 862)
_uv = me_mesh.uv_layers.new(name='UVMap')
_uv.uv.foreach_set('vector', [0.3111, 0.04778, 0.3109, 0.02976, 0.318, 0.04982, 0.32, 0.07431, 0.3197, 0.1035, 0.315, 0.08908, 0.3111, 0.04778, 0.32, 0.07431, 0.315, 0.08908, 0.3197, 0.1035, 0.3181, 0.1184, 0.309, 0.09288, 0.315, 0.08908, 0.3181, 0.1184, 0.3136, 0.1362, 0.3037, 0.1115, 0.309, 0.09288, 0.3136, 0.1362, 0.3082, 0.154, 0.6979, -0.07854, 0.7014, -0.04829, 0.6961, -0.02965, 0.6923, -0.06095, 0.6876, -0.09576, 0.6932, -0.1133, 0.6979, -0.07854, 0.6923, -0.06095, 0.6874, -0.1488, 0.6932, -0.1133, 0.6876, -0.09576, 0.6814, -0.1314, 0.6824, -0.1683, 0.6874, -0.1488, 0.6814, -0.1314, 0.6753, -0.1497, 0.6766, -0.1666, 0.6824, -0.1683, 0.6753, -0.1497, 0.6699, -0.1475, 0.6756, -0.1585, 0.6766, -0.1666, 0.6699, -0.1475, 0.6673, -0.1387, 0.6699, -0.1475, 0.6668, -0.1329, 0.6673, -0.1387, 0.6673, -0.1387, 0.6668, -0.1329, 0.6642, -0.1067, 0.6611, -0.08869, 0.6608, -0.1054, 0.664, -0.1242, 0.6673, -0.1387, 0.6611, -0.08869, 0.664, -0.1242, 0.6608, -0.1054, 0.6617, -0.1077, 0.669, -0.1284, 0.6703, -0.1388, 0.664, -0.1242, 0.6617, -0.1077, 0.6747, -0.1366, 0.6703, -0.1388, 0.669, -0.1284, 0.6756, -0.1585, 0.6703, -0.1388, 0.6747, -0.1366, 0.6855, -0.1436, 0.6874, -0.1618, 0.6814, -0.1686, 0.6756, -0.1585, 0.6855, -0.1436, 0.6814, -0.1686, 0.6874, -0.1618, 0.689, -0.1673, 0.6963, -0.1456, 0.6874, -0.1618, 0.6855, -0.1436, 0.6855, -0.1436, 0.6813, -0.1215, 0.691, -0.1058, 0.7022, -0.1108, 0.7039, -0.1274, 0.6963, -0.1456, 0.6855, -0.1436, 0.7022, -0.1108, 0.3039, -0.004404, 0.3115, 0.0138, 0.3095, -0.001204, 0.3166, 0.01666, 0.3095, -0.001204, 0.3115, 0.0138, 0.3184, 0.03564, 0.3255, 0.05242, 0.3166, 0.01666, 0.3184, 0.03564, 0.3288, 0.07604, 0.3202, 0.03777, 0.3166, 0.01666, 0.3255, 0.05242, 0.3202, 0.03777, 0.315, 0.01924, 0.3114, -0.0008587, 0.3166, 0.01666, 0.3219, 0.06496, 0.318, 0.04982, 0.315, 0.01924, 0.3202, 0.03777, 0.3114, -0.0008587, 0.315, 0.01924, 0.3081, 0.001389, 0.3033, -0.0193, 0.3081, 0.001389, 0.3025, -0.007242, 0.298, -0.02663, 0.3033, -0.0193, 0.3109, 0.02976, 0.307, 0.02304, 0.3025, -0.007242, 0.3081, 0.001389, 0.3033, -0.0193, 0.298, -0.02663, 0.2966, -0.02615, 0.3366, 0.1221, 0.3288, 0.07604, 0.3255, 0.05242, 0.3342, 0.09803, 0.3359, 0.1521, 0.3289, 0.1047, 0.3288, 0.07604, 0.3366, 0.1221, 0.3278, 0.1268, 0.3289, 0.1047, 0.3359, 0.1521, 0.3342, 0.1787, 0.3326, 0.1944, 0.3265, 0.1459, 0.3278, 0.1268, 0.3342, 0.1787, 0.3238, 0.1685, 0.3265, 0.1459, 0.3326, 0.1944, 0.3285, 0.221, 0.3226, 0.2271, 0.319, 0.1906, 0.3238, 0.1685, 0.3285, 0.221, 0.3258, 0.2488, 0.3226, 0.2271, 0.3285, 0.221, 0.319, 0.1906, 0.3226, 0.2271, 0.3174, 0.242, 0.3134, 0.2154, 0.3174, 0.242, 0.3226, 0.2271, 0.3238, 0.2502, 0.3193, 0.2642, 0.3171, 0.2738, 0.3174, 0.242, 0.3193, 0.2642, 0.321, 0.2863, 0.3171, 0.2738, 0.3193, 0.2642, 0.7096, 0.1326, 0.7135, 0.1451, 0.7147, 0.174, 0.7075, 0.1735, 0.704, 0.1253, 0.7096, 0.1326, 0.7075, 0.1735, 0.321, 0.2863, 0.3258, 0.2723, 0.3283, 0.2919, 0.3223, 0.3152, 0.3223, 0.3152, 0.3283, 0.2919, 0.332, 0.338, 0.325, 0.356, 0.325, 0.356, 0.332, 0.338, 0.3357, 0.382, 0.328, 0.4002, 0.7101, 0.2221, 0.7174, 0.2148, 0.7204, 0.259, 0.7127, 0.2614, 0.7138, 0.2905, 0.7127, 0.2614, 0.7204, 0.259, 0.7229, 0.3039, 0.7166, 0.3177, 0.7138, 0.2905, 0.7229, 0.3039, 0.7138, 0.2905, 0.7166, 0.3177, 0.7103, 0.3114, 0.7018, 0.2665, 0.7081, 0.262, 0.7138, 0.2905, 0.7103, 0.3114, 0.7027, 0.3149, 0.6989, 0.2832, 0.7018, 0.2665, 0.7103, 0.3114, 0.6989, 0.2832, 0.7027, 0.3149, 0.6964, 0.3025, 0.6883, 0.2535, 0.6954, 0.2549, 0.6989, 0.2832, 0.6964, 0.3025, 0.689, 0.2956, 0.6883, 0.2535, 0.6964, 0.3025, 0.6773, 0.224, 0.6883, 0.2535, 0.689, 0.2956, 0.6788, 0.2743, 0.669, 0.1991, 0.6773, 0.224, 0.6788, 0.2743, 0.6702, 0.252, 0.6673, 0.2426, 0.667, 0.197, 0.669, 0.1991, 0.6702, 0.252, 0.6609, 0.1642, 0.667, 0.197, 0.6673, 0.2426, 0.6597, 0.215, 0.6578, 0.2062, 0.659, 0.1596, 0.6609, 0.1642, 0.6597, 0.215, 0.6591, 0.1309, 0.659, 0.1596, 0.6578, 0.2062, 0.6571, 0.1869, 0.6671, 0.168, 0.6723, 0.112, 0.6591, 0.1309, 0.6571, 0.1869, 0.6962, 0.1513, 0.695, 0.1048, 0.6723, 0.112, 0.6671, 0.168, 0.7092, 0.09409, 0.695, 0.1048, 0.6962, 0.1513, 0.7122, 0.146, 0.3517, 0.2832, 0.3422, 0.2403, 0.3167, 0.2353, 0.3198, 0.2872, 0.3469, 0.2376, 0.3422, 0.2403, 0.3517, 0.2832, 0.3565, 0.2859, 0.3606, 0.3018, 0.352, 0.2525, 0.3469, 0.2376, 0.3565, 0.2859, 0.3599, 0.3273, 0.3526, 0.2777, 0.352, 0.2525, 0.3606, 0.3018, 0.3506, 0.3067, 0.3526, 0.2777, 0.3599, 0.3273, 0.3563, 0.35, 0.3522, 0.3285, 0.3506, 0.3067, 0.3563, 0.35, 0.3506, 0.3067, 0.3522, 0.3285, 0.3483, 0.3231, 0.3483, 0.3231, 0.3522, 0.3285, 0.3551, 0.3671, 0.3495, 0.3877, 0.345, 0.3739, 0.3438, 0.3408, 0.3483, 0.3231, 0.3495, 0.3877, 0.3438, 0.3408, 0.345, 0.3739, 0.3413, 0.3635, 0.3413, 0.3635, 0.345, 0.3739, 0.3469, 0.4096, 0.3405, 0.4216, 0.3357, 0.382, 0.3413, 0.3635, 0.3405, 0.4216, 0.3405, 0.4216, 0.3469, 0.4096, 0.3523, 0.4581, 0.3453, 0.479, 0.3523, 0.4581, 0.3469, 0.4096, 0.3495, 0.3877, 0.3556, 0.4435, 0.3583, 0.5075, 0.3523, 0.4581, 0.3556, 0.4435, 0.3623, 0.4929, 0.3556, 0.4435, 0.3619, 0.4154, 0.3696, 0.4645, 0.3623, 0.4929, 0.3696, 0.4645, 0.3619, 0.4154, 0.3645, 0.4017, 0.373, 0.4502, 0.3619, 0.4154, 0.3551, 0.3671, 0.3563, 0.35, 0.3645, 0.4017, 0.3777, 0.5132, 0.3696, 0.4645, 0.373, 0.4502, 0.3823, 0.4978, 0.373, 0.4502, 0.3788, 0.4231, 0.3901, 0.47, 0.3823, 0.4978, 0.3823, 0.4978, 0.3901, 0.47, 0.4018, 0.5172, 0.3925, 0.5436, 0.4018, 0.5172, 0.3901, 0.47, 0.3993, 0.4406, 0.4173, 0.4889, 0.4173, 0.4889, 0.3993, 0.4406, 0.4057, 0.4165, 0.4299, 0.4617, 0.4299, 0.4617, 0.4057, 0.4165, 0.4131, 0.4119, 0.4376, 0.4546, 0.4057, 0.4165, 0.3938, 0.3846, 0.4131, 0.4119, 0.7495, 0.2365, 0.6934, 0.2752, 0.8257, 0.2569, 0.8055, 0.2707, 0.3938, 0.3846, 0.3831, 0.3679, 0.3571, 0.3777, 0.4131, 0.4119, 0.3831, 0.3679, 0.3938, 0.3846, 0.3848, 0.3712, 0.3698, 0.3326, 0.3659, 0.3295, 0.3831, 0.3679, 0.3848, 0.3712, 0.3861, 0.3976, 0.3713, 0.3494, 0.3698, 0.3326, 0.3848, 0.3712, 0.3788, 0.4231, 0.3686, 0.3756, 0.3713, 0.3494, 0.3861, 0.3976, 0.8257, 0.2569, 0.6934, 0.2752, 0.5752, 0.3468, 0.5285, 0.3965, 0.4333, 0.3981, 0.5752, 0.3468, 0.5285, 0.3965, 0.5752, 0.3468, 0.6246, 0.332, 0.5972, 0.3965, 0.5342, 0.4193, 0.5285, 0.3965, 0.5972, 0.3965, 0.5285, 0.3965, 0.5342, 0.4193, 0.4818, 0.4327, 0.4818, 0.4327, 0.5342, 0.4193, 0.5401, 0.4676, 0.4989, 0.4813, 0.4989, 0.4813, 0.5401, 0.4676, 0.5463, 0.5211, 0.5134, 0.532, 0.5463, 0.5211, 0.5401, 0.4676, 0.5832, 0.4584, 0.5746, 0.5168, 0.5746, 0.5168, 0.5832, 0.4584, 0.6144, 0.4617, 0.6028, 0.5191, 0.6144, 0.4617, 0.6301, 0.4719, 0.619, 0.5257, 0.6028, 0.5191, 0.619, 0.5257, 0.6301, 0.4719, 0.6417, 0.4776, 0.6337, 0.5365, 0.6417, 0.4776, 0.6561, 0.5093, 0.652, 0.5565, 0.6337, 0.5365, 0.652, 0.5565, 0.6561, 0.5093, 0.6616, 0.5105, 0.6617, 0.5683, 0.6616, 0.5105, 0.6769, 0.5323, 0.6758, 0.5895, 0.6617, 0.5683, 0.6769, 0.5323, 0.693, 0.5501, 0.6921, 0.5954, 0.6758, 0.5895, 0.6921, 0.5954, 0.693, 0.5501, 0.7044, 0.5575, 0.7029, 0.6055, 0.7044, 0.5575, 0.7152, 0.5577, 0.7174, 0.6026, 0.7029, 0.6055, 0.7174, 0.6026, 0.7152, 0.5577, 0.7296, 0.5476, 0.7298, 0.5976, 0.7296, 0.5476, 0.7452, 0.547, 0.7482, 0.5881, 0.7298, 0.5976, 0.3528, 0.6882, 0.3685, 0.662, 0.3755, 0.7073, 0.3558, 0.7293, 0.3685, 0.662, 0.3832, 0.6363, 0.3927, 0.6852, 0.3755, 0.7073, 0.3832, 0.6363, 0.3951, 0.6095, 0.4037, 0.6572, 0.3927, 0.6852, 0.4037, 0.6572, 0.3951, 0.6095, 0.4042, 0.5883, 0.4172, 0.637, 0.4042, 0.5883, 0.4142, 0.5647, 0.4285, 0.6146, 0.4172, 0.637, 0.4285, 0.6146, 0.4142, 0.5647, 0.4298, 0.534, 0.4444, 0.5832, 0.4444, 0.5832, 0.4298, 0.534, 0.4466, 0.5108, 0.4611, 0.5626, 0.4466, 0.5108, 0.4607, 0.5066, 0.4769, 0.5503, 0.4611, 0.5626, 0.4518, 0.489, 0.4607, 0.5066, 0.4466, 0.5108, 0.4611, 0.5626, 0.4769, 0.5503, 0.4921, 0.6009, 0.4703, 0.6188, 0.4703, 0.6188, 0.4921, 0.6009, 0.5088, 0.6506, 0.4836, 0.6678, 0.5088, 0.6506, 0.4921, 0.6009, 0.5213, 0.5815, 0.5282, 0.6218, 0.5213, 0.5815, 0.5452, 0.5728, 0.5416, 0.6154, 0.5282, 0.6218, 0.5416, 0.6154, 0.5384, 0.6458, 0.5282, 0.6218, 0.5384, 0.6458, 0.5416, 0.6154, 0.5621, 0.6217, 0.5569, 0.666, 0.5415, 0.673, 0.5384, 0.6458, 0.5569, 0.666, 0.5286, 0.6739, 0.5384, 0.6458, 0.5415, 0.673, 0.5339, 0.7248, 0.5286, 0.6739, 0.5415, 0.673, 0.5453, 0.7201, 0.5381, 0.7759, 0.5339, 0.7248, 0.5453, 0.7201, 0.5488, 0.7708, 0.5488, 0.7708, 0.5453, 0.7201, 0.5606, 0.7208, 0.5623, 0.7726, 0.5419, 0.8272, 0.5381, 0.7759, 0.5488, 0.7708, 0.5521, 0.8218, 0.5466, 0.8771, 0.5419, 0.8272, 0.5521, 0.8218, 0.5554, 0.8717, 0.5365, 0.8933, 0.5289, 0.8434, 0.5419, 0.8272, 0.5466, 0.8771, 0.5257, 0.9196, 0.516, 0.8711, 0.5289, 0.8434, 0.5365, 0.8933, 0.5202, 0.9554, 0.5075, 0.9028, 0.516, 0.8711, 0.5257, 0.9196, 0.5034, 0.9241, 0.5075, 0.9028, 0.5202, 0.9554, 0.5204, 0.9674, 0.5038, 0.9462, 0.5034, 0.9241, 0.5204, 0.9674, 0.5263, 0.9826, 0.5316, 0.9517, 0.5038, 0.9462, 0.5263, 0.9826, 0.5552, 0.9877, 0.6282, 0.9238, 0.5316, 0.9517, 0.5552, 0.9877, 0.6039, 0.9731, 0.6155, 0.9677, 0.637, 0.9177, 0.6282, 0.9238, 0.6039, 0.9731, 0.637, 0.9177, 0.6609, 0.8642, 0.6882, 0.853, 0.6282, 0.9238, 0.6609, 0.8642, 0.6765, 0.8103, 0.7085, 0.8035, 0.6882, 0.853, 0.6675, 0.8083, 0.6765, 0.8103, 0.6609, 0.8642, 0.6492, 0.8628, 0.6414, 0.8491, 0.6505, 0.7974, 0.6675, 0.8083, 0.6492, 0.8628, 0.6381, 0.7861, 0.6505, 0.7974, 0.6414, 0.8491, 0.6302, 0.8439, 0.618, 0.8248, 0.6231, 0.7708, 0.6381, 0.7861, 0.6302, 0.8439, 0.6231, 0.7708, 0.6293, 0.7166, 0.6476, 0.7336, 0.6381, 0.7861, 0.6293, 0.7166, 0.637, 0.6628, 0.6585, 0.6819, 0.6476, 0.7336, 0.6165, 0.6462, 0.637, 0.6628, 0.6293, 0.7166, 0.6113, 0.6908, 0.6082, 0.6609, 0.6165, 0.6462, 0.6113, 0.6908, 0.6082, 0.6609, 0.6113, 0.6908, 0.5977, 0.6805, 0.5886, 0.6362, 0.6061, 0.6302, 0.6082, 0.6609, 0.5977, 0.6805, 0.5814, 0.6774, 0.5886, 0.6362, 0.5977, 0.6805, 0.5929, 0.5761, 0.6105, 0.5804, 0.6061, 0.6302, 0.5886, 0.6362, 0.6061, 0.6302, 0.6105, 0.5804, 0.6258, 0.592, 0.6165, 0.6462, 0.5621, 0.6217, 0.5679, 0.5718, 0.5929, 0.5761, 0.5886, 0.6362, 0.5794, 0.7291, 0.5814, 0.6774, 0.5977, 0.6805, 0.5948, 0.7384, 0.5606, 0.7208, 0.5569, 0.666, 0.5814, 0.6774, 0.5794, 0.7291, 0.6258, 0.592, 0.646, 0.6096, 0.637, 0.6628, 0.6165, 0.6462, 0.6585, 0.6819, 0.6656, 0.6881, 0.6585, 0.7429, 0.6476, 0.7336, 0.663, 0.6265, 0.6714, 0.6347, 0.6656, 0.6881, 0.6585, 0.6819, 0.6656, 0.6881, 0.6714, 0.6347, 0.6834, 0.6407, 0.6786, 0.6964, 0.6834, 0.6407, 0.6953, 0.6514, 0.691, 0.7004, 0.6786, 0.6964, 0.691, 0.7004, 0.6953, 0.6514, 0.718, 0.6476, 0.7197, 0.6972, 0.718, 0.6476, 0.7309, 0.6497, 0.7357, 0.6908, 0.7197, 0.6972, 0.7357, 0.6908, 0.7309, 0.6497, 0.7489, 0.6315, 0.7592, 0.6759, 0.3565, 0.7727, 0.3859, 0.7399, 0.3967, 0.7921, 0.3668, 0.8171, 0.3668, 0.8171, 0.3967, 0.7921, 0.4147, 0.8368, 0.3767, 0.8646, 0.3967, 0.7921, 0.4171, 0.771, 0.4342, 0.8167, 0.4147, 0.8368, 0.4342, 0.8167, 0.4171, 0.771, 0.4319, 0.7493, 0.4483, 0.796, 0.4171, 0.771, 0.4061, 0.7273, 0.4171, 0.7012, 0.4319, 0.7493, 0.4171, 0.7012, 0.4363, 0.6762, 0.4503, 0.72, 0.4319, 0.7493, 0.4503, 0.72, 0.4363, 0.6762, 0.4439, 0.6516, 0.4615, 0.6983, 0.4363, 0.6762, 0.4316, 0.6418, 0.4439, 0.6516, 0.4655, 0.7646, 0.4503, 0.72, 0.4615, 0.6983, 0.4742, 0.7467, 0.4615, 0.6983, 0.4735, 0.6795, 0.4862, 0.7251, 0.4742, 0.7467, 0.4862, 0.7251, 0.4735, 0.6795, 0.4836, 0.6678, 0.4961, 0.7114, 0.4971, 0.7711, 0.4862, 0.7251, 0.4961, 0.7114, 0.5068, 0.7561, 0.4961, 0.7114, 0.513, 0.6941, 0.5197, 0.7416, 0.5068, 0.7561, 0.5068, 0.7561, 0.5197, 0.7416, 0.5256, 0.791, 0.5137, 0.8053, 0.5067, 0.8173, 0.4971, 0.7711, 0.5068, 0.7561, 0.5137, 0.8053, 0.4853, 0.7954, 0.4971, 0.7711, 0.5067, 0.8173, 0.4994, 0.835, 0.4961, 0.8566, 0.4797, 0.8091, 0.4853, 0.7954, 0.4994, 0.835, 0.5067, 0.8173, 0.514, 0.8443, 0.4994, 0.835, 0.514, 0.8443, 0.5067, 0.8173, 0.5137, 0.8053, 0.4797, 0.8091, 0.4655, 0.7646, 0.4742, 0.7467, 0.4853, 0.7954, 0.4061, 0.7273, 0.4051, 0.6977, 0.4171, 0.7012, 0.4536, 0.8674, 0.4342, 0.8167, 0.4483, 0.796, 0.4649, 0.8424, 0.4536, 0.8674, 0.4649, 0.8424, 0.4838, 0.8852, 0.4717, 0.9114, 0.4584, 0.9037, 0.4536, 0.8674, 0.4717, 0.9114, 0.4536, 0.8674, 0.4584, 0.9037, 0.4375, 0.8784, 0.4375, 0.8784, 0.4584, 0.9037, 0.4175, 0.9323, 0.3937, 0.908, 0.8099, 0.7911, 0.7412, 0.794, 0.7861, 0.7668, 0.7412, 0.794, 0.739, 0.7406, 0.7691, 0.7234, 0.7861, 0.7668, 0.4175, 0.9323, 0.4584, 0.9037, 0.4717, 0.9114, 0.4469, 0.9426, 0.3767, 0.8646, 0.4147, 0.8368, 0.4375, 0.8784, 0.3937, 0.908, 0.739, 0.7406, 0.7357, 0.6908, 0.7592, 0.6759, 0.7691, 0.7234, 0.6856, 0.7555, 0.691, 0.7004, 0.7197, 0.6972, 0.7167, 0.7499, 0.6935, 0.6236, 0.6953, 0.6514, 0.6834, 0.6407, 0.6786, 0.6964, 0.691, 0.7004, 0.6856, 0.7555, 0.6755, 0.7532, 0.637, 0.6628, 0.646, 0.6096, 0.663, 0.6265, 0.6585, 0.6819, 0.6302, 0.8439, 0.6361, 0.8768, 0.6305, 0.9028, 0.6159, 0.875, 0.618, 0.8248, 0.6302, 0.8439, 0.6159, 0.875, 0.6045, 0.8057, 0.618, 0.8248, 0.6159, 0.875, 0.6021, 0.8589, 0.6476, 0.7336, 0.6585, 0.7429, 0.6505, 0.7974, 0.6381, 0.7861, 0.6414, 0.8491, 0.6361, 0.8768, 0.6302, 0.8439, 0.6361, 0.8768, 0.6414, 0.8491, 0.6492, 0.8628, 0.6755, 0.7532, 0.6856, 0.7555, 0.6765, 0.8103, 0.6675, 0.8083, 0.6765, 0.8103, 0.6856, 0.7555, 0.7167, 0.7499, 0.7085, 0.8035, 0.599, 1.001, 0.6155, 0.9677, 0.6039, 0.9731, 0.6191, 0.9627, 0.6155, 0.9677, 0.599, 1.001, 0.6046, 1.019, 0.6145, 1.008, 0.6191, 0.9627, 0.6046, 1.019, 0.6103, 0.9332, 0.6191, 0.9627, 0.6145, 1.008, 0.6075, 0.9855, 0.5994, 0.9139, 0.6103, 0.9332, 0.6075, 0.9855, 0.597, 0.9685, 0.5895, 0.8984, 0.5994, 0.9139, 0.597, 0.9685, 0.5886, 0.9529, 0.5797, 0.9354, 0.5787, 0.884, 0.5895, 0.8984, 0.5886, 0.9529, 0.5678, 0.9249, 0.5661, 0.875, 0.5787, 0.884, 0.5797, 0.9354, 0.5582, 0.9176, 0.5554, 0.8717, 0.5661, 0.875, 0.5678, 0.9249, 0.5661, 0.875, 0.5641, 0.8239, 0.5784, 0.8323, 0.5787, 0.884, 0.5688, 0.9733, 0.5678, 0.9249, 0.5797, 0.9354, 0.5822, 0.9807, 0.5734, 1.024, 0.5688, 0.9733, 0.5822, 0.9807, 0.5825, 1.032, 0.5683, 1.024, 0.5626, 0.9813, 0.5688, 0.9733, 0.5734, 1.024, 0.5551, 0.9797, 0.5626, 0.9813, 0.5683, 1.024, 0.5623, 1.038, 0.5517, 1.043, 0.5466, 0.9922, 0.5551, 0.9797, 0.5623, 1.038, 0.5466, 1.069, 0.5393, 1.019, 0.5466, 0.9922, 0.5517, 1.043, 0.5385, 1.047, 0.5393, 1.019, 0.5466, 1.069, 0.5476, 1.092, 0.5425, 1.066, 0.5385, 1.047, 0.5476, 1.092, 0.5552, 1.111, 0.5535, 1.099, 0.5425, 1.066, 0.5552, 1.111, 0.5425, 1.066, 0.5535, 1.099, 0.548, 1.071, 0.548, 1.071, 0.5535, 1.099, 0.57, 1.107, 0.5664, 1.078, 0.57, 1.107, 0.5852, 1.082, 0.5664, 1.078, 0.5852, 1.082, 0.57, 1.107, 0.5737, 1.127, 0.594, 1.117, 0.5979, 1.074, 0.5852, 1.082, 0.594, 1.117, 0.6064, 1.11, 0.6103, 1.06, 0.5979, 1.074, 0.594, 1.117, 0.6062, 1.036, 0.6103, 1.06, 0.6064, 1.11, 0.6055, 1.088, 0.5967, 1.01, 0.6062, 1.036, 0.6055, 1.088, 0.5965, 1.064, 0.5882, 1.042, 0.5903, 1.004, 0.5967, 1.01, 0.5965, 1.064, 0.5903, 1.004, 0.5935, 0.9833, 0.5967, 1.01, 0.585, 1.062, 0.5882, 1.042, 0.5965, 1.064, 0.5977, 1.115, 0.5852, 1.102, 0.585, 1.062, 0.5977, 1.115, 0.5882, 1.042, 0.585, 1.062, 0.5825, 1.032, 0.5888, 1.14, 0.5852, 1.102, 0.5977, 1.115, 0.5983, 1.158, 0.5926, 1.155, 0.5888, 1.14, 0.5983, 1.158, 0.5888, 1.14, 0.5926, 1.155, 0.5896, 1.156, 0.5829, 1.14, 0.5888, 1.14, 0.5896, 1.156, 0.5796, 1.151, 0.5829, 1.14, 0.5896, 1.156, 0.5897, 1.19, 0.5815, 1.184, 0.5796, 1.151, 0.5897, 1.19, 0.5829, 1.14, 0.5796, 1.151, 0.5781, 1.126, 0.5796, 1.151, 0.5698, 1.133, 0.5669, 1.116, 0.5781, 1.126, 0.5669, 1.116, 0.5641, 1.083, 0.5736, 1.082, 0.5781, 1.126, 0.5543, 1.098, 0.554, 1.085, 0.5641, 1.083, 0.5669, 1.116, 0.5595, 1.112, 0.5543, 1.098, 0.5669, 1.116, 0.5543, 1.098, 0.5484, 1.128, 0.5512, 1.121, 0.554, 1.085, 0.5512, 1.121, 0.5484, 1.128, 0.5491, 1.179, 0.5565, 1.185, 0.5541, 1.137, 0.5512, 1.121, 0.5565, 1.185, 0.5525, 1.111, 0.5477, 1.103, 0.5543, 1.098, 0.5595, 1.112, 0.5466, 1.12, 0.5477, 1.103, 0.5525, 1.111, 0.5485, 1.153, 0.5466, 1.12, 0.5525, 1.111, 0.5562, 1.147, 0.5503, 1.161, 0.5485, 1.153, 0.5562, 1.147, 0.5437, 1.15, 0.5466, 1.12, 0.5485, 1.153, 0.5462, 1.176, 0.5466, 1.197, 0.5437, 1.15, 0.5462, 1.176, 0.548, 1.166, 0.5485, 1.153, 0.5503, 1.161, 0.5502, 1.207, 0.548, 1.166, 0.5503, 1.161, 0.555, 1.195, 0.5537, 1.249, 0.5502, 1.207, 0.555, 1.195, 0.5596, 1.239, 0.5528, 1.285, 0.5492, 1.237, 0.5502, 1.207, 0.5537, 1.249, 0.5846, 1.232, 0.5815, 1.184, 0.5897, 1.19, 0.5935, 1.244, 0.5878, 1.28, 0.5846, 1.232, 0.5935, 1.244, 0.5962, 1.293, 0.5962, 1.293, 0.5935, 1.244, 0.6024, 1.256, 0.6049, 1.306, 0.6024, 1.256, 0.6082, 1.266, 0.6121, 1.318, 0.6049, 1.306, 0.6121, 1.318, 0.6082, 1.266, 0.6131, 1.278, 0.6152, 1.327, 0.6131, 1.278, 0.6188, 1.302, 0.6209, 1.354, 0.6152, 1.327, 0.6188, 1.302, 0.6173, 1.322, 0.6188, 1.374, 0.6209, 1.354, 0.6188, 1.374, 0.6173, 1.322, 0.6129, 1.326, 0.6142, 1.377, 0.6129, 1.326, 0.6005, 1.324, 0.6027, 1.373, 0.6142, 1.377, 0.6005, 1.324, 0.5876, 1.314, 0.591, 1.362, 0.6027, 1.373, 0.5876, 1.314, 0.5764, 1.302, 0.5807, 1.35, 0.591, 1.362, 0.5841, 1.266, 0.5719, 1.255, 0.5764, 1.302, 0.5876, 1.314, 0.5808, 1.217, 0.5675, 1.205, 0.5719, 1.255, 0.5841, 1.266, 0.5777, 1.167, 0.5632, 1.155, 0.5675, 1.205, 0.5808, 1.217, 0.5956, 1.171, 0.5777, 1.167, 0.5808, 1.217, 0.597, 1.224, 0.6088, 1.168, 0.5956, 1.171, 0.597, 1.224, 0.6115, 1.22, 0.6127, 1.197, 0.6088, 1.168, 0.6115, 1.22, 0.6143, 1.222, 0.6127, 1.197, 0.6115, 1.22, 0.6118, 1.168, 0.6127, 1.197, 0.6143, 1.222, 0.6142, 1.2, 0.6118, 1.168, 0.6142, 1.2, 0.6089, 1.177, 0.6089, 1.177, 0.6142, 1.2, 0.6164, 1.25, 0.6101, 1.227, 0.6008, 1.194, 0.5983, 1.158, 0.6089, 1.177, 0.6101, 1.227, 0.6038, 1.217, 0.6008, 1.194, 0.6101, 1.227, 0.6008, 1.194, 0.6038, 1.217, 0.5989, 1.204, 0.6142, 1.2, 0.6143, 1.222, 0.6157, 1.27, 0.6164, 1.25, 0.6157, 1.27, 0.6143, 1.222, 0.6115, 1.22, 0.612, 1.275, 0.6115, 1.22, 0.597, 1.224, 0.5985, 1.274, 0.612, 1.275, 0.5737, 1.127, 0.5552, 1.111, 0.5632, 1.155, 0.5777, 1.167, 0.591, 1.362, 0.5807, 1.35, 0.585, 1.396, 0.5945, 1.407, 0.585, 1.396, 0.5889, 1.429, 0.5975, 1.435, 0.5945, 1.407, 0.5975, 1.435, 0.5889, 1.429, 0.5905, 1.435, 0.5992, 1.443, 0.5889, 1.429, 0.5808, 1.412, 0.5818, 1.415, 0.5905, 1.435, 0.5715, 1.357, 0.5759, 1.364, 0.5809, 1.394, 0.5818, 1.415, 0.5808, 1.412, 0.573, 1.369, 0.5715, 1.357, 0.5818, 1.415, 0.573, 1.369, 0.5808, 1.412, 0.5758, 1.376, 0.5756, 1.323, 0.5795, 1.315, 0.5858, 1.354, 0.5853, 1.376, 0.5809, 1.394, 0.5759, 1.364, 0.5756, 1.323, 0.5853, 1.376, 0.5858, 1.354, 0.5795, 1.315, 0.5838, 1.318, 0.5929, 1.369, 0.5858, 1.354, 0.5838, 1.318, 0.5909, 1.329, 0.6003, 1.376, 0.5929, 1.369, 0.5909, 1.329, 0.5988, 1.341, 0.5936, 1.394, 0.5929, 1.369, 0.6003, 1.376, 0.6012, 1.407, 0.6012, 1.407, 0.6003, 1.376, 0.608, 1.38, 0.6097, 1.418, 0.616, 1.384, 0.6171, 1.431, 0.6132, 1.442, 0.6097, 1.418, 0.608, 1.38, 0.6128, 1.364, 0.616, 1.384, 0.6097, 1.418, 0.6128, 1.364, 0.608, 1.38, 0.6069, 1.353, 0.6209, 1.403, 0.6171, 1.431, 0.616, 1.384, 0.6187, 1.418, 0.6161, 1.433, 0.6171, 1.431, 0.6209, 1.403, 0.6161, 1.433, 0.6187, 1.418, 0.6154, 1.42, 0.6052, 1.417, 0.6071, 1.439, 0.6161, 1.433, 0.6154, 1.42, 0.6132, 1.442, 0.6091, 1.442, 0.6097, 1.418, 0.6091, 1.442, 0.6132, 1.442, 0.6094, 1.447, 0.5992, 1.443, 0.6011, 1.436, 0.6091, 1.442, 0.6094, 1.447, 0.6091, 1.442, 0.6011, 1.436, 0.6012, 1.407, 0.6097, 1.418, 0.6011, 1.436, 0.5933, 1.429, 0.5936, 1.394, 0.6012, 1.407, 0.5933, 1.429, 0.586, 1.415, 0.5853, 1.376, 0.5936, 1.394, 0.608, 1.38, 0.6003, 1.376, 0.5988, 1.341, 0.6069, 1.353, 0.5759, 1.364, 0.5723, 1.338, 0.5756, 1.323, 0.5677, 1.312, 0.5649, 1.259, 0.5705, 1.258, 0.5756, 1.323, 0.5723, 1.338, 0.5677, 1.312, 0.5756, 1.323, 0.5617, 1.308, 0.5677, 1.312, 0.5723, 1.338, 0.5715, 1.357, 0.568, 1.333, 0.5641, 1.308, 0.5617, 1.308, 0.5715, 1.357, 0.5641, 1.308, 0.568, 1.333, 0.5658, 1.315, 0.5641, 1.308, 0.5578, 1.285, 0.5617, 1.308, 0.5853, 1.376, 0.5858, 1.354, 0.5929, 1.369, 0.5936, 1.394, 0.5705, 1.258, 0.575, 1.264, 0.5795, 1.315, 0.5756, 1.323, 0.5708, 1.228, 0.575, 1.264, 0.5705, 1.258, 0.5708, 1.228, 0.5692, 1.203, 0.5764, 1.219, 0.5792, 1.263, 0.575, 1.264, 0.5708, 1.228, 0.5792, 1.263, 0.586, 1.415, 0.5809, 1.394, 0.5853, 1.376, 0.573, 1.369, 0.568, 1.333, 0.5715, 1.357, 0.5809, 1.394, 0.586, 1.415, 0.5818, 1.415, 0.6071, 1.439, 0.5975, 1.435, 0.5992, 1.443, 0.6094, 1.447, 0.5905, 1.435, 0.5933, 1.429, 0.6011, 1.436, 0.5992, 1.443, 0.5758, 1.376, 0.5808, 1.412, 0.5889, 1.429, 0.585, 1.396, 0.5945, 1.407, 0.5975, 1.435, 0.6071, 1.439, 0.6052, 1.417, 0.612, 1.275, 0.5985, 1.274, 0.6005, 1.324, 0.6129, 1.326, 0.6142, 1.377, 0.6027, 1.373, 0.6052, 1.417, 0.6154, 1.42, 0.6173, 1.322, 0.6157, 1.27, 0.612, 1.275, 0.6129, 1.326, 0.6187, 1.418, 0.6188, 1.374, 0.6142, 1.377, 0.6154, 1.42, 0.6209, 1.354, 0.6188, 1.374, 0.6187, 1.418, 0.6209, 1.403, 0.6101, 1.227, 0.6164, 1.25, 0.6188, 1.302, 0.6131, 1.278, 0.6152, 1.327, 0.6209, 1.354, 0.6209, 1.403, 0.616, 1.384, 0.6082, 1.266, 0.6038, 1.217, 0.6101, 1.227, 0.6131, 1.278, 0.6128, 1.364, 0.6121, 1.318, 0.6152, 1.327, 0.616, 1.384, 0.5989, 1.204, 0.6038, 1.217, 0.6082, 1.266, 0.6024, 1.256, 0.6049, 1.306, 0.6121, 1.318, 0.6128, 1.364, 0.6069, 1.353, 0.5909, 1.329, 0.5878, 1.28, 0.5962, 1.293, 0.5988, 1.341, 0.5852, 1.102, 0.5888, 1.14, 0.5829, 1.14, 0.5781, 1.126, 0.5736, 1.082, 0.5852, 1.102, 0.5781, 1.126, 0.5977, 1.115, 0.6079, 1.136, 0.6118, 1.168, 0.6089, 1.177, 0.5983, 1.158, 0.5977, 1.115, 0.6089, 1.177, 0.6008, 1.194, 0.5926, 1.155, 0.5983, 1.158, 0.5965, 1.064, 0.6055, 1.088, 0.6079, 1.136, 0.5977, 1.115, 0.6055, 1.088, 0.6064, 1.11, 0.6088, 1.168, 0.6079, 1.136, 0.6088, 1.168, 0.6064, 1.11, 0.594, 1.117, 0.5956, 1.171, 0.6046, 1.019, 0.5912, 1.031, 0.5852, 1.082, 0.5979, 1.074, 0.594, 1.117, 0.5737, 1.127, 0.5777, 1.167, 0.5956, 1.171, 0.5852, 1.082, 0.5912, 1.031, 0.5657, 1.029, 0.5664, 1.078, 0.5657, 1.029, 0.5367, 1.02, 0.548, 1.071, 0.5664, 1.078, 0.5367, 1.02, 0.5314, 1.013, 0.5425, 1.066, 0.548, 1.071, 0.57, 1.107, 0.5535, 1.099, 0.5552, 1.111, 0.5737, 1.127, 0.5425, 1.066, 0.5314, 1.013, 0.5293, 0.9988, 0.5385, 1.047, 0.5314, 1.013, 0.5241, 0.9798, 0.5293, 0.9988, 0.5552, 1.111, 0.5476, 1.092, 0.5541, 1.137, 0.5632, 1.155, 0.5293, 0.9988, 0.5327, 0.969, 0.5393, 1.019, 0.5385, 1.047, 0.5476, 1.092, 0.5466, 1.069, 0.5512, 1.121, 0.5541, 1.137, 0.5393, 1.019, 0.5327, 0.969, 0.5441, 0.9475, 0.5466, 0.9922, 0.5512, 1.121, 0.5466, 1.069, 0.5517, 1.043, 0.554, 1.085, 0.5441, 0.9475, 0.5519, 0.9228, 0.5591, 0.9539, 0.5551, 0.9797, 0.5466, 0.9922, 0.5441, 0.9475, 0.5551, 0.9797, 0.5591, 0.9539, 0.5519, 0.9228, 0.5582, 0.9176, 0.554, 1.085, 0.5517, 1.043, 0.5623, 1.038, 0.5641, 1.083, 0.5591, 0.9539, 0.5626, 0.9813, 0.5551, 0.9797, 0.5623, 1.038, 0.5683, 1.024, 0.5743, 1.046, 0.5736, 1.082, 0.5641, 1.083, 0.5623, 1.038, 0.5736, 1.082, 0.5743, 1.046, 0.5683, 1.024, 0.5734, 1.024, 0.5822, 0.9807, 0.5903, 1.004, 0.5882, 1.042, 0.5825, 1.032, 0.585, 1.062, 0.5743, 1.046, 0.5734, 1.024, 0.5825, 1.032, 0.5787, 0.884, 0.5784, 0.8323, 0.5909, 0.845, 0.5895, 0.8984, 0.5886, 0.9529, 0.5935, 0.9833, 0.5903, 1.004, 0.5822, 0.9807, 0.5797, 0.9354, 0.5886, 0.9529, 0.5822, 0.9807, 0.597, 0.9685, 0.6075, 0.9855, 0.6062, 1.036, 0.5967, 1.01, 0.5935, 0.9833, 0.597, 0.9685, 0.5967, 1.01, 0.6075, 0.9855, 0.6145, 1.008, 0.6103, 1.06, 0.6062, 1.036, 0.599, 1.001, 0.5912, 1.031, 0.6046, 1.019, 0.4469, 0.9426, 0.4717, 0.9114, 0.5038, 0.9462, 0.5316, 0.9517, 0.5552, 0.9877, 0.5263, 0.9826, 0.5367, 1.02, 0.5657, 1.029, 0.514, 0.8443, 0.5137, 0.8053, 0.5256, 0.791, 0.5289, 0.8434, 0.516, 0.8711, 0.514, 0.8443, 0.5289, 0.8434, 0.5327, 0.969, 0.5257, 0.9196, 0.5365, 0.8933, 0.5441, 0.9475, 0.5519, 0.9228, 0.5466, 0.8771, 0.5554, 0.8717, 0.5582, 0.9176, 0.5569, 0.666, 0.5621, 0.6217, 0.5886, 0.6362, 0.5814, 0.6774, 0.4735, 0.6795, 0.4589, 0.6322, 0.4703, 0.6188, 0.4836, 0.6678, 0.4836, 0.6678, 0.5088, 0.6506, 0.513, 0.6941, 0.4961, 0.7114, 0.4589, 0.6322, 0.4444, 0.5832, 0.4611, 0.5626, 0.4703, 0.6188, 0.4285, 0.6146, 0.4444, 0.5832, 0.4589, 0.6322, 0.4439, 0.6516, 0.4316, 0.6418, 0.4285, 0.6146, 0.4439, 0.6516, 0.4285, 0.6146, 0.4316, 0.6418, 0.4172, 0.637, 0.3759, 0.5896, 0.3861, 0.5617, 0.3951, 0.6095, 0.3832, 0.6363, 0.3692, 0.5413, 0.3777, 0.5132, 0.3861, 0.5617, 0.3759, 0.5896, 0.3673, 0.6139, 0.3638, 0.5581, 0.3692, 0.5413, 0.3759, 0.5896, 0.3561, 0.5765, 0.3638, 0.5581, 0.3673, 0.6139, 0.3607, 0.6207, 0.3452, 0.5951, 0.3561, 0.5765, 0.3607, 0.6207, 0.3497, 0.6374, 0.7342, 0.509, 0.7289, 0.4624, 0.7376, 0.4539, 0.7421, 0.4962, 0.7213, 0.4643, 0.7289, 0.4624, 0.7342, 0.509, 0.7248, 0.5101, 0.7131, 0.5119, 0.711, 0.4637, 0.7213, 0.4643, 0.7248, 0.5101, 0.7039, 0.4606, 0.711, 0.4637, 0.7131, 0.5119, 0.7048, 0.5098, 0.6931, 0.5005, 0.6927, 0.4499, 0.7039, 0.4606, 0.7048, 0.5098, 0.6792, 0.4297, 0.6927, 0.4499, 0.6931, 0.5005, 0.6783, 0.4813, 0.6665, 0.4012, 0.6792, 0.4297, 0.6783, 0.4813, 0.6638, 0.4628, 0.6613, 0.3898, 0.6665, 0.4012, 0.6638, 0.4628, 0.6571, 0.448, 0.6456, 0.4042, 0.6495, 0.3714, 0.6613, 0.3898, 0.6571, 0.448, 0.6439, 0.4302, 0.6456, 0.4042, 0.6571, 0.448, 0.6495, 0.3714, 0.6456, 0.4042, 0.6443, 0.3622, 0.6443, 0.3622, 0.6456, 0.4042, 0.6384, 0.4231, 0.6281, 0.4006, 0.6353, 0.3486, 0.6443, 0.3622, 0.6281, 0.4006, 0.6449, 0.3012, 0.6514, 0.3067, 0.6501, 0.3343, 0.6443, 0.3622, 0.6353, 0.3486, 0.6449, 0.3012, 0.6443, 0.3622, 0.6501, 0.3343, 0.6514, 0.3067, 0.6553, 0.3232, 0.6514, 0.3067, 0.6551, 0.2586, 0.6577, 0.2671, 0.6553, 0.3232, 0.6246, 0.332, 0.6458, 0.2781, 0.6449, 0.3012, 0.6353, 0.3486, 0.6458, 0.2781, 0.66, 0.2221, 0.6524, 0.24, 0.6449, 0.3012, 0.6948, 0.2492, 0.6968, 0.2026, 0.66, 0.2221, 0.6458, 0.2781, 0.7208, 0.1944, 0.6968, 0.2026, 0.6948, 0.2492, 0.7495, 0.2365, 0.6524, 0.24, 0.6551, 0.2586, 0.6514, 0.3067, 0.6449, 0.3012, 0.6384, 0.4231, 0.6456, 0.4042, 0.6439, 0.4302, 0.6553, 0.3232, 0.6655, 0.34, 0.6662, 0.3647, 0.6613, 0.3898, 0.6495, 0.3714, 0.6501, 0.3343, 0.6553, 0.3232, 0.6613, 0.3898, 0.6662, 0.3647, 0.6655, 0.34, 0.6683, 0.3541, 0.6655, 0.34, 0.6668, 0.2943, 0.6701, 0.3034, 0.6683, 0.3541, 0.6701, 0.3034, 0.6796, 0.3255, 0.6797, 0.3773, 0.6683, 0.3541, 0.6662, 0.3647, 0.6665, 0.4012, 0.6613, 0.3898, 0.6638, 0.4628, 0.6601, 0.4902, 0.6571, 0.448, 0.6683, 0.3541, 0.6797, 0.3773, 0.6792, 0.4297, 0.6665, 0.4012, 0.6662, 0.3647, 0.6683, 0.3541, 0.6665, 0.4012, 0.6797, 0.3773, 0.692, 0.3981, 0.6927, 0.4499, 0.6792, 0.4297, 0.7021, 0.4098, 0.7086, 0.4138, 0.711, 0.4637, 0.7039, 0.4606, 0.6997, 0.3577, 0.706, 0.3632, 0.7086, 0.4138, 0.7021, 0.4098, 0.7086, 0.4138, 0.706, 0.3632, 0.7145, 0.3649, 0.718, 0.4156, 0.7145, 0.3649, 0.7205, 0.3649, 0.7244, 0.4145, 0.718, 0.4156, 0.7244, 0.4145, 0.7205, 0.3649, 0.7286, 0.3563, 0.7331, 0.4061, 0.3362, 0.4975, 0.3453, 0.479, 0.3507, 0.5284, 0.3407, 0.5473, 0.692, 0.3981, 0.6907, 0.3464, 0.6997, 0.3577, 0.7021, 0.4098, 0.718, 0.4156, 0.7244, 0.4145, 0.7289, 0.4624, 0.7213, 0.4643, 0.7289, 0.4624, 0.7244, 0.4145, 0.7331, 0.4061, 0.7376, 0.4539, 0.3516, 0.6595, 0.3418, 0.6502, 0.3497, 0.6374, 0.3407, 0.5473, 0.3507, 0.5284, 0.3561, 0.5765, 0.3452, 0.5951, 0.3607, 0.6207, 0.3636, 0.6427, 0.3516, 0.6595, 0.3497, 0.6374, 0.3507, 0.5284, 0.3583, 0.5075, 0.3638, 0.5581, 0.3561, 0.5765, 0.3673, 0.6139, 0.3636, 0.6427, 0.3607, 0.6207, 0.4037, 0.6572, 0.4051, 0.6977, 0.3927, 0.6852, 0.3927, 0.6852, 0.4051, 0.6977, 0.4061, 0.7273, 0.3859, 0.7399, 0.3755, 0.7073, 0.3927, 0.6852, 0.3859, 0.7399, 0.3516, 0.6595, 0.3636, 0.6427, 0.3685, 0.662, 0.3528, 0.6882, 0.3558, 0.7293, 0.3755, 0.7073, 0.3859, 0.7399, 0.3565, 0.7727, 0.7342, 0.509, 0.744, 0.5183, 0.7452, 0.547, 0.7296, 0.5476, 0.7248, 0.5101, 0.7342, 0.509, 0.7296, 0.5476, 0.7275, 0.6319, 0.7298, 0.5976, 0.7482, 0.5881, 0.7489, 0.6315, 0.7309, 0.6497, 0.7275, 0.6319, 0.7489, 0.6315, 0.7275, 0.6319, 0.7174, 0.6026, 0.7298, 0.5976, 0.7048, 0.5098, 0.7131, 0.5119, 0.7152, 0.5577, 0.7044, 0.5575, 0.7029, 0.6055, 0.7174, 0.6026, 0.7275, 0.6319, 0.718, 0.6476, 0.6953, 0.6514, 0.6935, 0.6236, 0.7029, 0.6055, 0.718, 0.6476, 0.693, 0.5501, 0.6931, 0.5005, 0.7048, 0.5098, 0.7044, 0.5575, 0.6935, 0.6236, 0.6921, 0.5954, 0.7029, 0.6055, 0.6638, 0.4628, 0.6783, 0.4813, 0.6769, 0.5323, 0.6616, 0.5105, 0.6601, 0.4902, 0.6638, 0.4628, 0.6616, 0.5105, 0.6617, 0.5683, 0.6758, 0.5895, 0.6714, 0.6347, 0.663, 0.6265, 0.6561, 0.5093, 0.6601, 0.4902, 0.6616, 0.5105, 0.646, 0.6096, 0.652, 0.5565, 0.6617, 0.5683, 0.663, 0.6265, 0.6571, 0.448, 0.6601, 0.4902, 0.6561, 0.5093, 0.6417, 0.4776, 0.6439, 0.4302, 0.6571, 0.448, 0.6417, 0.4776, 0.6337, 0.5365, 0.652, 0.5565, 0.646, 0.6096, 0.6258, 0.592, 0.6281, 0.4006, 0.6384, 0.4231, 0.6301, 0.4719, 0.6144, 0.4617, 0.6028, 0.5191, 0.619, 0.5257, 0.6105, 0.5804, 0.5929, 0.5761, 0.5832, 0.4584, 0.5972, 0.3965, 0.6281, 0.4006, 0.6144, 0.4617, 0.5679, 0.5718, 0.5746, 0.5168, 0.6028, 0.5191, 0.5929, 0.5761, 0.5452, 0.5728, 0.5463, 0.5211, 0.5746, 0.5168, 0.5679, 0.5718, 0.4769, 0.5503, 0.4607, 0.5066, 0.4989, 0.4813, 0.5134, 0.532, 0.5134, 0.532, 0.5463, 0.5211, 0.5452, 0.5728, 0.5213, 0.5815, 0.5972, 0.3965, 0.6246, 0.332, 0.6353, 0.3486, 0.6281, 0.4006, 0.6948, 0.2492, 0.6934, 0.2752, 0.7495, 0.2365, 0.3831, 0.3679, 0.3659, 0.3295, 0.3283, 0.3356, 0.3571, 0.3777, 0.4518, 0.489, 0.4299, 0.4617, 0.4376, 0.4546, 0.3861, 0.3976, 0.3848, 0.3712, 0.3938, 0.3846, 0.4057, 0.4165, 0.3993, 0.4406, 0.3861, 0.3976, 0.4057, 0.4165, 0.4173, 0.4889, 0.4299, 0.4617, 0.4518, 0.489, 0.4466, 0.5108, 0.4298, 0.534, 0.4173, 0.4889, 0.4466, 0.5108, 0.3925, 0.5436, 0.4018, 0.5172, 0.4142, 0.5647, 0.4042, 0.5883, 0.3623, 0.4929, 0.3696, 0.4645, 0.3777, 0.5132, 0.3692, 0.5413, 0.3638, 0.5581, 0.3583, 0.5075, 0.3623, 0.4929, 0.3692, 0.5413, 0.3305, 0.4451, 0.3405, 0.4216, 0.3453, 0.479, 0.3362, 0.4975, 0.3376, 0.3143, 0.3409, 0.2941, 0.3438, 0.3408, 0.3413, 0.3635, 0.3336, 0.2685, 0.3373, 0.2441, 0.3409, 0.2941, 0.3376, 0.3143, 0.3469, 0.4096, 0.345, 0.3739, 0.3495, 0.3877, 0.3439, 0.2735, 0.3459, 0.2536, 0.3506, 0.3067, 0.3483, 0.3231, 0.3393, 0.2272, 0.3414, 0.2021, 0.3459, 0.2536, 0.3439, 0.2735, 0.3551, 0.3671, 0.3522, 0.3285, 0.3563, 0.35, 0.3563, 0.35, 0.3599, 0.3273, 0.3686, 0.3756, 0.3645, 0.4017, 0.3526, 0.2777, 0.3474, 0.2253, 0.3461, 0.2039, 0.352, 0.2525, 0.3474, 0.2253, 0.3426, 0.1725, 0.3408, 0.148, 0.3461, 0.2039, 0.3461, 0.2039, 0.3408, 0.148, 0.3342, 0.1312, 0.3396, 0.1836, 0.3408, 0.148, 0.3342, 0.09803, 0.3272, 0.08138, 0.3342, 0.1312, 0.3686, 0.3756, 0.3599, 0.3273, 0.3606, 0.3018, 0.3713, 0.3494, 0.3461, 0.2039, 0.3396, 0.1836, 0.3421, 0.2189, 0.3469, 0.2376, 0.352, 0.2525, 0.3461, 0.2039, 0.3469, 0.2376, 0.3421, 0.2189, 0.3396, 0.1836, 0.3311, 0.1854, 0.3713, 0.3494, 0.3606, 0.3018, 0.3565, 0.2859, 0.3698, 0.3326, 0.7235, 0.04421, 0.7046, 0.0394, 0.6958, 0.08238, 0.7092, 0.09409, 0.3422, 0.2403, 0.3421, 0.2189, 0.3311, 0.1854, 0.3167, 0.2353, 0.6958, 0.08238, 0.7046, 0.0394, 0.6909, 0.04413, 0.7046, 0.0394, 0.7028, -0.01463, 0.6866, -0.008743, 0.6909, 0.04413, 0.6909, 0.04413, 0.6866, -0.008743, 0.6664, 0.00579, 0.6688, 0.06044, 0.6688, 0.06044, 0.6664, 0.00579, 0.657, 0.02472, 0.6587, 0.07963, 0.6587, 0.07963, 0.657, 0.02472, 0.6556, 0.04723, 0.6578, 0.1035, 0.6556, 0.04723, 0.6573, 0.0637, 0.6591, 0.1118, 0.6578, 0.1035, 0.6551, -0.004532, 0.6564, 0.01272, 0.6573, 0.0637, 0.6556, 0.04723, 0.6568, -0.05631, 0.657, -0.0364, 0.6564, 0.01272, 0.6551, -0.004532, 0.6564, 0.01272, 0.657, -0.0364, 0.6598, -0.02231, 0.6592, 0.03083, 0.6598, -0.02231, 0.6629, -0.004343, 0.6634, 0.05096, 0.6592, 0.03083, 0.6629, -0.004343, 0.669, 0.02467, 0.6704, 0.07836, 0.6634, 0.05096, 0.669, 0.02467, 0.6763, 0.04888, 0.6781, 0.1022, 0.6704, 0.07836, 0.6688, -0.02646, 0.6754, -0.004595, 0.6763, 0.04888, 0.669, 0.02467, 0.669, -0.05342, 0.6753, -0.03393, 0.6754, -0.004595, 0.6688, -0.02646, 0.6753, -0.03393, 0.6817, -0.00774, 0.6819, 0.01633, 0.6754, -0.004595, 0.6819, 0.01633, 0.6817, -0.00774, 0.6857, 0.01369, 0.6868, -0.03769, 0.6922, -0.003674, 0.6917, 0.02758, 0.6857, 0.01369, 0.6817, -0.00774, 0.6825, -0.04837, 0.6868, -0.03769, 0.6857, 0.01369, 0.6917, 0.02758, 0.6922, -0.003674, 0.6955, 0.027, 0.6825, -0.04837, 0.6836, -0.06978, 0.6868, -0.03769, 0.6857, 0.01369, 0.6917, 0.02758, 0.6942, 0.07887, 0.6894, 0.07415, 0.6894, 0.07415, 0.6942, 0.07887, 0.6974, 0.131, 0.6929, 0.1285, 0.6974, 0.131, 0.6942, 0.07887, 0.6997, 0.07824, 0.704, 0.1253, 0.6863, 0.1195, 0.6838, 0.06664, 0.6894, 0.07415, 0.6929, 0.1285, 0.6892, 0.1681, 0.6863, 0.1195, 0.6929, 0.1285, 0.6958, 0.1765, 0.6781, 0.1022, 0.6863, 0.1195, 0.6892, 0.1681, 0.6807, 0.1516, 0.6807, 0.1516, 0.6892, 0.1681, 0.6922, 0.2129, 0.6839, 0.1988, 0.6725, 0.1282, 0.6807, 0.1516, 0.6839, 0.1988, 0.6751, 0.1758, 0.665, 0.1014, 0.6725, 0.1282, 0.6751, 0.1758, 0.6672, 0.1543, 0.6606, 0.0825, 0.665, 0.1014, 0.6672, 0.1543, 0.6635, 0.1386, 0.6672, 0.1543, 0.6672, 0.1803, 0.6635, 0.1386, 0.6922, 0.2129, 0.6892, 0.1681, 0.6958, 0.1765, 0.6984, 0.2208, 0.6958, 0.1765, 0.7008, 0.1789, 0.7043, 0.2229, 0.6984, 0.2208, 0.6954, 0.2549, 0.6922, 0.2129, 0.6984, 0.2208, 0.7018, 0.2665, 0.6929, 0.1285, 0.6974, 0.131, 0.7008, 0.1789, 0.6958, 0.1765, 0.6838, 0.06664, 0.6819, 0.01633, 0.6857, 0.01369, 0.6894, 0.07415, 0.6825, -0.04837, 0.6817, -0.00774, 0.6753, -0.03393, 0.6761, -0.07163, 0.669, -0.05342, 0.6688, -0.02646, 0.6649, -0.04994, 0.6672, -0.1139, 0.67, -0.09347, 0.669, -0.05342, 0.6649, -0.04994, 0.6626, -0.06777, 0.6642, -0.1067, 0.6672, -0.1139, 0.6649, -0.04994, 0.6714, -0.1174, 0.67, -0.09347, 0.6672, -0.1139, 0.6714, -0.1174, 0.6775, -0.0985, 0.6761, -0.07163, 0.67, -0.09347, 0.6622, -0.03469, 0.6626, -0.06777, 0.6649, -0.04994, 0.6761, -0.07163, 0.6753, -0.03393, 0.669, -0.05342, 0.67, -0.09347, 0.6704, 0.07836, 0.6781, 0.1022, 0.6807, 0.1516, 0.6725, 0.1282, 0.6649, -0.04994, 0.6688, -0.02646, 0.669, 0.02467, 0.6629, -0.004343, 0.6622, -0.03469, 0.6649, -0.04994, 0.6629, -0.004343, 0.6634, 0.05096, 0.6704, 0.07836, 0.6725, 0.1282, 0.665, 0.1014, 0.6622, -0.03469, 0.6629, -0.004343, 0.6598, -0.02231, 0.6592, 0.03083, 0.6634, 0.05096, 0.665, 0.1014, 0.6606, 0.0825, 0.6569, -0.02734, 0.659, -0.07431, 0.6568, -0.05631, 0.6551, -0.004532, 0.6658, -0.04611, 0.6691, -0.0962, 0.659, -0.07431, 0.6569, -0.02734, 0.6579, -0.07108, 0.657, -0.0364, 0.6568, -0.05631, 0.6591, 0.1118, 0.6589, 0.1396, 0.6578, 0.1035, 0.657, 0.02472, 0.6569, -0.02734, 0.6551, -0.004532, 0.6556, 0.04723, 0.6664, 0.00579, 0.6658, -0.04611, 0.6569, -0.02734, 0.657, 0.02472, 0.6866, -0.008743, 0.6835, -0.05989, 0.6658, -0.04611, 0.6664, 0.00579, 0.7028, -0.01463, 0.6979, -0.06524, 0.6835, -0.05989, 0.6866, -0.008743, 0.3178, 0.07561, 0.3055, 0.07594, 0.3104, 0.1265, 0.3249, 0.1258, 0.6979, -0.06524, 0.691, -0.1058, 0.6819, -0.1025, 0.6835, -0.05989, 0.3249, 0.1258, 0.3104, 0.1265, 0.3122, 0.1806, 0.3311, 0.1854, 0.3659, 0.3295, 0.3517, 0.2832, 0.3198, 0.2872, 0.3283, 0.3356, 0.6958, 0.08238, 0.695, 0.1048, 0.7092, 0.09409, 0.7122, 0.146, 0.6962, 0.1513, 0.6968, 0.2026, 0.7208, 0.1944, 0.6968, 0.2026, 0.6962, 0.1513, 0.6671, 0.168, 0.66, 0.2221, 0.6723, 0.112, 0.6688, 0.06044, 0.6587, 0.07963, 0.6591, 0.1309, 0.66, 0.2221, 0.6671, 0.168, 0.6571, 0.1869, 0.6524, 0.24, 0.6578, 0.1035, 0.6589, 0.1396, 0.659, 0.1596, 0.6591, 0.1309, 0.6587, 0.07963, 0.6578, 0.1035, 0.6591, 0.1309, 0.6571, 0.1869, 0.6578, 0.2062, 0.6551, 0.2586, 0.6524, 0.24, 0.659, 0.1596, 0.6589, 0.1396, 0.6609, 0.1642, 0.6551, 0.2586, 0.6578, 0.2062, 0.6597, 0.215, 0.6577, 0.2671, 0.6597, 0.215, 0.6673, 0.2426, 0.6668, 0.2943, 0.6577, 0.2671, 0.667, 0.197, 0.6672, 0.1803, 0.669, 0.1991, 0.6668, 0.2943, 0.6673, 0.2426, 0.6702, 0.252, 0.6701, 0.3034, 0.6672, 0.1543, 0.6751, 0.1758, 0.6773, 0.224, 0.669, 0.1991, 0.6672, 0.1803, 0.6672, 0.1543, 0.669, 0.1991, 0.6702, 0.252, 0.6788, 0.2743, 0.6796, 0.3255, 0.6701, 0.3034, 0.6751, 0.1758, 0.6839, 0.1988, 0.6883, 0.2535, 0.6773, 0.224, 0.6788, 0.2743, 0.689, 0.2956, 0.6907, 0.3464, 0.6796, 0.3255, 0.6907, 0.3464, 0.689, 0.2956, 0.6964, 0.3025, 0.6997, 0.3577, 0.6964, 0.3025, 0.7027, 0.3149, 0.706, 0.3632, 0.6997, 0.3577, 0.6989, 0.2832, 0.6954, 0.2549, 0.7018, 0.2665, 0.6984, 0.2208, 0.7043, 0.2229, 0.7081, 0.262, 0.7018, 0.2665, 0.706, 0.3632, 0.7027, 0.3149, 0.7103, 0.3114, 0.7145, 0.3649, 0.7138, 0.2905, 0.7081, 0.262, 0.7127, 0.2614, 0.7205, 0.3649, 0.7166, 0.3177, 0.7229, 0.3039, 0.7286, 0.3563, 0.328, 0.4002, 0.3357, 0.382, 0.3405, 0.4216, 0.3305, 0.4451, 0.7075, 0.1735, 0.7147, 0.174, 0.7174, 0.2148, 0.7101, 0.2221, 0.3238, 0.2502, 0.3258, 0.2723, 0.321, 0.2863, 0.3193, 0.2642, 0.3258, 0.2488, 0.3258, 0.2723, 0.3238, 0.2502, 0.7058, 0.07424, 0.7098, 0.1008, 0.7096, 0.1326, 0.704, 0.1253, 0.6997, 0.07824, 0.7058, 0.07424, 0.704, 0.1253, 0.6955, 0.027, 0.7006, 0.01284, 0.7058, 0.07424, 0.6997, 0.07824, 0.3258, 0.2488, 0.3285, 0.221, 0.3336, 0.2685, 0.3283, 0.2919, 0.3258, 0.2723, 0.3258, 0.2488, 0.3283, 0.2919, 0.3285, 0.221, 0.3326, 0.1944, 0.3373, 0.2441, 0.3336, 0.2685, 0.32, 0.07431, 0.3219, 0.06496, 0.3289, 0.1047, 0.3278, 0.1268, 0.3342, 0.1787, 0.3359, 0.1521, 0.3414, 0.2021, 0.3393, 0.2272, 0.3426, 0.1725, 0.3366, 0.1221, 0.3342, 0.09803, 0.3408, 0.148, 0.3166, 0.01666, 0.3114, -0.0008587, 0.3095, -0.001204, 0.3342, 0.09803, 0.3255, 0.05242, 0.3184, 0.03564, 0.3272, 0.08138, 0.3272, 0.08138, 0.3184, 0.03564, 0.3098, 0.0304, 0.3178, 0.07561, 0.691, -0.1058, 0.6813, -0.1215, 0.6819, -0.1025, 0.3098, 0.0304, 0.2985, 0.03534, 0.3055, 0.07594, 0.3178, 0.07561, 0.6747, -0.1366, 0.6813, -0.1215, 0.6855, -0.1436, 0.6691, -0.0962, 0.669, -0.1284, 0.6617, -0.1077, 0.659, -0.07431, 0.6617, -0.1077, 0.6608, -0.1054, 0.6579, -0.07108, 0.6568, -0.05631, 0.659, -0.07431, 0.6617, -0.1077, 0.6568, -0.05631, 0.6642, -0.1067, 0.6626, -0.06777, 0.6611, -0.08869, 0.6579, -0.07108, 0.6608, -0.1054, 0.6611, -0.08869, 0.664, -0.1242, 0.6703, -0.1388, 0.6756, -0.1585, 0.6673, -0.1387, 0.6824, -0.1683, 0.6766, -0.1666, 0.6814, -0.1686, 0.689, -0.1673, 0.6904, -0.1678, 0.6824, -0.1683, 0.689, -0.1673, 0.6699, -0.1475, 0.6753, -0.1497, 0.6714, -0.1174, 0.6672, -0.1139, 0.6668, -0.1329, 0.6699, -0.1475, 0.6672, -0.1139, 0.6904, -0.1678, 0.6949, -0.1484, 0.6874, -0.1488, 0.6824, -0.1683, 0.6753, -0.1497, 0.6814, -0.1314, 0.6775, -0.0985, 0.6714, -0.1174, 0.6814, -0.1314, 0.6876, -0.09576, 0.6836, -0.06978, 0.6775, -0.0985, 0.3008, 0.02788, 0.307, 0.02304, 0.3111, 0.04778, 0.3054, 0.06263, 0.6836, -0.06978, 0.6876, -0.09576, 0.6923, -0.06095, 0.6868, -0.03769, 0.6922, -0.003674, 0.6961, -0.02965, 0.7006, 0.01284, 0.6955, 0.027, 0.3082, 0.154, 0.3136, 0.1362, 0.319, 0.1906, 0.3134, 0.2154, 0.3181, 0.1184, 0.3197, 0.1035, 0.3265, 0.1459, 0.3238, 0.1685, 0.318, 0.04982, 0.3219, 0.06496, 0.32, 0.07431, 0.307, 0.02304, 0.3109, 0.02976, 0.3111, 0.04778, 0.315, 0.01924, 0.318, 0.04982, 0.3109, 0.02976, 0.3081, 0.001389, 0.2966, -0.02615, 0.295, -0.02064, 0.3039, -0.004404, 0.3095, -0.001204, 0.3114, -0.0008587, 0.3033, -0.0193, 0.2966, -0.02615, 0.3095, -0.001204, 0.3111, 0.04778, 0.315, 0.08908, 0.309, 0.09288, 0.3054, 0.06263, 0.6814, -0.1686, 0.6766, -0.1666, 0.6756, -0.1585, 0.6923, -0.06095, 0.6961, -0.02965, 0.6922, -0.003674, 0.6868, -0.03769, 0.6775, -0.0985, 0.6836, -0.06978, 0.6825, -0.04837, 0.6761, -0.07163, 0.6642, -0.1067, 0.6668, -0.1329, 0.6672, -0.1139, 0.3265, 0.1459, 0.3197, 0.1035, 0.32, 0.07431, 0.3278, 0.1268, 0.3289, 0.1047, 0.3219, 0.06496, 0.3202, 0.03777, 0.3288, 0.07604, 0.3184, 0.03564, 0.3115, 0.0138, 0.3098, 0.0304, 0.3136, 0.1362, 0.3181, 0.1184, 0.3238, 0.1685, 0.319, 0.1906, 0.6813, -0.1215, 0.6747, -0.1366, 0.669, -0.1284, 0.6691, -0.0962, 0.6819, -0.1025, 0.6813, -0.1215, 0.6691, -0.0962, 0.6942, 0.07887, 0.6917, 0.02758, 0.6955, 0.027, 0.6997, 0.07824, 0.6754, -0.004595, 0.6819, 0.01633, 0.6838, 0.06664, 0.6763, 0.04888, 0.6611, -0.08869, 0.6626, -0.06777, 0.6622, -0.03469, 0.6598, -0.02231, 0.657, -0.0364, 0.6579, -0.07108, 0.6611, -0.08869, 0.6598, -0.02231, 0.3373, 0.2441, 0.3326, 0.1944, 0.3342, 0.1787, 0.3393, 0.2272, 0.3459, 0.2536, 0.3414, 0.2021, 0.3426, 0.1725, 0.3474, 0.2253, 0.3396, 0.1836, 0.3342, 0.1312, 0.3249, 0.1258, 0.3311, 0.1854, 0.3283, 0.2919, 0.3336, 0.2685, 0.3376, 0.3143, 0.332, 0.338, 0.7043, 0.2229, 0.7008, 0.1789, 0.7075, 0.1735, 0.7101, 0.2221, 0.6591, 0.1118, 0.6573, 0.0637, 0.6606, 0.0825, 0.6635, 0.1386, 0.3409, 0.2941, 0.3373, 0.2441, 0.3393, 0.2272, 0.3439, 0.2735, 0.3414, 0.2021, 0.3359, 0.1521, 0.3366, 0.1221, 0.3426, 0.1725, 0.3342, 0.1312, 0.3272, 0.08138, 0.3178, 0.07561, 0.3249, 0.1258, 0.3226, 0.2271, 0.3258, 0.2488, 0.3238, 0.2502, 0.6949, -0.1484, 0.6994, -0.1181, 0.6932, -0.1133, 0.6874, -0.1488, 0.6835, -0.05989, 0.6819, -0.1025, 0.6691, -0.0962, 0.6658, -0.04611, 0.7008, 0.1789, 0.6974, 0.131, 0.704, 0.1253, 0.7075, 0.1735, 0.6763, 0.04888, 0.6838, 0.06664, 0.6863, 0.1195, 0.6781, 0.1022, 0.6573, 0.0637, 0.6564, 0.01272, 0.6592, 0.03083, 0.6606, 0.0825, 0.3438, 0.3408, 0.3409, 0.2941, 0.3439, 0.2735, 0.3483, 0.3231, 0.3506, 0.3067, 0.3459, 0.2536, 0.3474, 0.2253, 0.3526, 0.2777, 0.3421, 0.2189, 0.3422, 0.2403, 0.3469, 0.2376, 0.332, 0.338, 0.3376, 0.3143, 0.3413, 0.3635, 0.3357, 0.382, 0.6958, 0.08238, 0.6909, 0.04413, 0.6688, 0.06044, 0.6723, 0.112, 0.695, 0.1048, 0.6958, 0.08238, 0.6723, 0.112, 0.7081, 0.262, 0.7043, 0.2229, 0.7101, 0.2221, 0.7127, 0.2614, 0.6839, 0.1988, 0.6922, 0.2129, 0.6954, 0.2549, 0.6883, 0.2535, 0.6635, 0.1386, 0.6672, 0.1803, 0.667, 0.197, 0.6609, 0.1642, 0.6589, 0.1396, 0.6591, 0.1118, 0.6635, 0.1386, 0.6609, 0.1642, 0.3495, 0.3877, 0.3551, 0.3671, 0.3619, 0.4154, 0.3556, 0.4435, 0.3645, 0.4017, 0.3686, 0.3756, 0.3788, 0.4231, 0.373, 0.4502, 0.3565, 0.2859, 0.3517, 0.2832, 0.3659, 0.3295, 0.3698, 0.3326, 0.7103, 0.3114, 0.7166, 0.3177, 0.7205, 0.3649, 0.7145, 0.3649, 0.6927, 0.4499, 0.692, 0.3981, 0.7021, 0.4098, 0.7039, 0.4606, 0.6577, 0.2671, 0.6668, 0.2943, 0.6655, 0.34, 0.6553, 0.3232, 0.3861, 0.5617, 0.3777, 0.5132, 0.3823, 0.4978, 0.3925, 0.5436, 0.3901, 0.47, 0.3788, 0.4231, 0.3861, 0.3976, 0.3993, 0.4406, 0.4131, 0.4119, 0.4333, 0.3981, 0.5285, 0.3965, 0.4818, 0.4327, 0.4376, 0.4546, 0.4131, 0.4119, 0.4818, 0.4327, 0.3453, 0.479, 0.3523, 0.4581, 0.3583, 0.5075, 0.3507, 0.5284, 0.6934, 0.2752, 0.6948, 0.2492, 0.6458, 0.2781, 0.6246, 0.332, 0.5752, 0.3468, 0.6934, 0.2752, 0.6246, 0.332, 0.711, 0.4637, 0.7086, 0.4138, 0.718, 0.4156, 0.7213, 0.4643, 0.6796, 0.3255, 0.6907, 0.3464, 0.692, 0.3981, 0.6797, 0.3773, 0.6501, 0.3343, 0.6495, 0.3714, 0.6443, 0.3622, 0.3951, 0.6095, 0.3861, 0.5617, 0.3925, 0.5436, 0.4042, 0.5883, 0.4142, 0.5647, 0.4018, 0.5172, 0.4173, 0.4889, 0.4298, 0.534, 0.4518, 0.489, 0.4376, 0.4546, 0.4818, 0.4327, 0.4989, 0.4813, 0.4607, 0.5066, 0.4518, 0.489, 0.4989, 0.4813, 0.3673, 0.6139, 0.3759, 0.5896, 0.3832, 0.6363, 0.3685, 0.662, 0.3636, 0.6427, 0.3673, 0.6139, 0.3685, 0.662, 0.5401, 0.4676, 0.5342, 0.4193, 0.5972, 0.3965, 0.5832, 0.4584, 0.7152, 0.5577, 0.7131, 0.5119, 0.7248, 0.5101, 0.7296, 0.5476, 0.6783, 0.4813, 0.6931, 0.5005, 0.693, 0.5501, 0.6769, 0.5323, 0.6301, 0.4719, 0.6384, 0.4231, 0.6439, 0.4302, 0.6417, 0.4776, 0.4172, 0.637, 0.4316, 0.6418, 0.4363, 0.6762, 0.4171, 0.7012, 0.4051, 0.6977, 0.4037, 0.6572, 0.4172, 0.637, 0.4171, 0.7012, 0.4921, 0.6009, 0.4769, 0.5503, 0.5134, 0.532, 0.5213, 0.5815, 0.7275, 0.6319, 0.7309, 0.6497, 0.718, 0.6476, 0.6105, 0.5804, 0.619, 0.5257, 0.6337, 0.5365, 0.6258, 0.592, 0.5482, 1.22, 0.5466, 1.197, 0.5462, 1.176, 0.5482, 1.22, 0.5492, 1.237, 0.5499, 1.246, 0.5466, 1.197, 0.5482, 1.22, 0.5499, 1.246, 0.5539, 1.254, 0.5481, 1.212, 0.5466, 1.197, 0.5539, 1.254, 0.5532, 1.232, 0.5481, 1.212, 0.5539, 1.254, 0.5594, 1.276, 0.555, 1.195, 0.5503, 1.161, 0.5562, 1.147, 0.5623, 1.208, 0.5528, 1.285, 0.5568, 1.32, 0.5539, 1.29, 0.5568, 1.32, 0.5578, 1.3, 0.5539, 1.29, 0.5578, 1.285, 0.5578, 1.3, 0.5617, 1.308, 0.5596, 1.239, 0.555, 1.195, 0.5623, 1.208, 0.5649, 1.259, 0.5623, 1.208, 0.5663, 1.201, 0.5708, 1.228, 0.5705, 1.258, 0.5649, 1.259, 0.5623, 1.208, 0.5705, 1.258, 0.4319, 0.7493, 0.4503, 0.72, 0.4655, 0.7646, 0.4483, 0.796, 0.4439, 0.6516, 0.4589, 0.6322, 0.4735, 0.6795, 0.4615, 0.6983, 0.3859, 0.7399, 0.4061, 0.7273, 0.4171, 0.771, 0.3967, 0.7921, 0.5416, 0.6154, 0.5452, 0.5728, 0.5679, 0.5718, 0.5621, 0.6217, 0.7197, 0.6972, 0.7357, 0.6908, 0.739, 0.7406, 0.7167, 0.7499, 0.6758, 0.5895, 0.6921, 0.5954, 0.6935, 0.6236, 0.6834, 0.6407, 0.6714, 0.6347, 0.6758, 0.5895, 0.6834, 0.6407, 0.6082, 0.6609, 0.6061, 0.6302, 0.6165, 0.6462, 0.4483, 0.796, 0.4655, 0.7646, 0.4797, 0.8091, 0.4649, 0.8424, 0.5197, 0.7416, 0.513, 0.6941, 0.5286, 0.6739, 0.5339, 0.7248, 0.7167, 0.7499, 0.739, 0.7406, 0.7412, 0.794, 0.7085, 0.8035, 0.6505, 0.7974, 0.6585, 0.7429, 0.6755, 0.7532, 0.6675, 0.8083, 0.5554, 0.8717, 0.5521, 0.8218, 0.5641, 0.8239, 0.5661, 0.875, 0.6305, 0.9028, 0.637, 0.9177, 0.6155, 0.9677, 0.6191, 0.9627, 0.5909, 0.845, 0.6021, 0.8589, 0.5994, 0.9139, 0.5895, 0.8984, 0.5088, 0.6506, 0.5282, 0.6218, 0.5384, 0.6458, 0.5286, 0.6739, 0.513, 0.6941, 0.5088, 0.6506, 0.5286, 0.6739, 0.6113, 0.6908, 0.6293, 0.7166, 0.6231, 0.7708, 0.6077, 0.7511, 0.5623, 0.7726, 0.5606, 0.7208, 0.5794, 0.7291, 0.5785, 0.7809, 0.6077, 0.7511, 0.6231, 0.7708, 0.618, 0.8248, 0.6045, 0.8057, 0.5948, 0.7384, 0.6077, 0.7511, 0.6045, 0.8057, 0.5926, 0.7923, 0.5785, 0.7809, 0.5794, 0.7291, 0.5948, 0.7384, 0.5926, 0.7923, 0.5736, 1.082, 0.5743, 1.046, 0.585, 1.062, 0.5852, 1.102, 0.5641, 0.8239, 0.5623, 0.7726, 0.5785, 0.7809, 0.5784, 0.8323, 0.6159, 0.875, 0.6305, 0.9028, 0.6191, 0.9627, 0.6103, 0.9332, 0.6021, 0.8589, 0.6159, 0.875, 0.6103, 0.9332, 0.5994, 0.9139, 0.5784, 0.8323, 0.5785, 0.7809, 0.5926, 0.7923, 0.5909, 0.845, 0.4649, 0.8424, 0.4797, 0.8091, 0.4961, 0.8566, 0.4838, 0.8852, 0.4742, 0.7467, 0.4862, 0.7251, 0.4971, 0.7711, 0.4853, 0.7954, 0.5256, 0.791, 0.5197, 0.7416, 0.5339, 0.7248, 0.5381, 0.7759, 0.4147, 0.8368, 0.4342, 0.8167, 0.4536, 0.8674, 0.4375, 0.8784, 0.5453, 0.7201, 0.5415, 0.673, 0.5569, 0.666, 0.5606, 0.7208, 0.7412, 0.794, 0.8099, 0.7911, 0.8393, 0.8014, 0.6882, 0.853, 0.7085, 0.8035, 0.7412, 0.794, 0.6882, 0.853, 0.6585, 0.7429, 0.6656, 0.6881, 0.6786, 0.6964, 0.6755, 0.7532, 0.5977, 0.6805, 0.6113, 0.6908, 0.6077, 0.7511, 0.5948, 0.7384, 0.4838, 0.8852, 0.4961, 0.8566, 0.5075, 0.9028, 0.5034, 0.9241, 0.4961, 0.8566, 0.4994, 0.835, 0.514, 0.8443, 0.516, 0.8711, 0.5075, 0.9028, 0.4961, 0.8566, 0.516, 0.8711, 0.5289, 0.8434, 0.5256, 0.791, 0.5381, 0.7759, 0.5419, 0.8272, 0.4717, 0.9114, 0.4838, 0.8852, 0.5034, 0.9241, 0.5038, 0.9462, 0.5521, 0.8218, 0.5488, 0.7708, 0.5623, 0.7726, 0.5641, 0.8239, 0.6882, 0.853, 0.8393, 0.8014, 0.5316, 0.9517, 0.6282, 0.9238, 0.6492, 0.8628, 0.6609, 0.8642, 0.637, 0.9177, 0.6305, 0.9028, 0.6361, 0.8768, 0.6492, 0.8628, 0.6305, 0.9028, 0.5926, 0.7923, 0.6045, 0.8057, 0.6021, 0.8589, 0.5909, 0.845, 0.5202, 0.9554, 0.5241, 0.9798, 0.5204, 0.9674, 0.5202, 0.9554, 0.5257, 0.9196, 0.5327, 0.969, 0.5293, 0.9988, 0.5241, 0.9798, 0.5202, 0.9554, 0.5293, 0.9988, 0.5441, 0.9475, 0.5365, 0.8933, 0.5466, 0.8771, 0.5519, 0.9228, 0.5204, 0.9674, 0.5241, 0.9798, 0.5314, 1.013, 0.5367, 1.02, 0.5263, 0.9826, 0.5204, 0.9674, 0.5367, 1.02, 0.5591, 0.9539, 0.5582, 0.9176, 0.5678, 0.9249, 0.5688, 0.9733, 0.5626, 0.9813, 0.5591, 0.9539, 0.5688, 0.9733, 0.599, 1.001, 0.6039, 0.9731, 0.5552, 0.9877, 0.5657, 1.029, 0.5912, 1.031, 0.599, 1.001, 0.5657, 1.029, 0.6103, 1.06, 0.6145, 1.008, 0.6046, 1.019, 0.5979, 1.074, 0.597, 0.9685, 0.5935, 0.9833, 0.5886, 0.9529, 0.5441, 1.133, 0.5437, 1.15, 0.5443, 1.164, 0.5437, 1.15, 0.5441, 1.133, 0.5477, 1.103, 0.5466, 1.12, 0.5484, 1.128, 0.5441, 1.133, 0.5443, 1.164, 0.5491, 1.179, 0.5632, 1.155, 0.5541, 1.137, 0.5565, 1.185, 0.5675, 1.205, 0.5698, 1.133, 0.5621, 1.122, 0.5595, 1.112, 0.5669, 1.116, 0.5443, 1.164, 0.5437, 1.15, 0.5466, 1.197, 0.5481, 1.212, 0.5595, 1.112, 0.5621, 1.122, 0.561, 1.152, 0.5562, 1.147, 0.5525, 1.111, 0.5595, 1.112, 0.5562, 1.147, 0.5491, 1.179, 0.5443, 1.164, 0.5481, 1.212, 0.5532, 1.232, 0.561, 1.152, 0.5621, 1.122, 0.5653, 1.156, 0.5663, 1.201, 0.561, 1.152, 0.5653, 1.156, 0.5692, 1.203, 0.5578, 1.285, 0.5539, 1.254, 0.5499, 1.246, 0.5539, 1.29, 0.5578, 1.3, 0.5578, 1.285, 0.5539, 1.29, 0.5562, 1.147, 0.561, 1.152, 0.5663, 1.201, 0.5623, 1.208, 0.5539, 1.254, 0.5578, 1.285, 0.5641, 1.308, 0.5658, 1.315, 0.5594, 1.276, 0.5539, 1.254, 0.5658, 1.315, 0.5669, 1.291, 0.5594, 1.276, 0.5658, 1.315, 0.5721, 1.337, 0.5708, 1.228, 0.5663, 1.201, 0.5692, 1.203, 0.5764, 1.302, 0.5669, 1.291, 0.5721, 1.337, 0.5807, 1.35, 0.5792, 1.263, 0.5764, 1.219, 0.5846, 1.232, 0.5878, 1.28, 0.5565, 1.185, 0.5491, 1.179, 0.5532, 1.232, 0.5615, 1.244, 0.5477, 1.103, 0.5441, 1.133, 0.5484, 1.128, 0.5543, 1.098, 0.5653, 1.156, 0.5621, 1.122, 0.5698, 1.133, 0.5729, 1.17, 0.5675, 1.205, 0.5565, 1.185, 0.5615, 1.244, 0.5719, 1.255, 0.5729, 1.17, 0.5698, 1.133, 0.5796, 1.151, 0.5815, 1.184, 0.597, 1.224, 0.5808, 1.217, 0.5841, 1.266, 0.5985, 1.274, 0.6088, 1.168, 0.6127, 1.197, 0.6118, 1.168, 0.6079, 1.136, 0.5896, 1.156, 0.5926, 1.155, 0.6008, 1.194, 0.5989, 1.204, 0.5897, 1.19, 0.5896, 1.156, 0.5989, 1.204, 0.5615, 1.244, 0.5532, 1.232, 0.5594, 1.276, 0.5669, 1.291, 0.5482, 1.22, 0.5462, 1.176, 0.548, 1.166, 0.5502, 1.207, 0.5492, 1.237, 0.5482, 1.22, 0.5502, 1.207, 0.5692, 1.203, 0.5653, 1.156, 0.5729, 1.17, 0.5764, 1.219, 0.5719, 1.255, 0.5615, 1.244, 0.5669, 1.291, 0.5764, 1.302, 0.5764, 1.219, 0.5729, 1.17, 0.5815, 1.184, 0.5846, 1.232, 0.5985, 1.274, 0.5841, 1.266, 0.5876, 1.314, 0.6005, 1.324, 0.6164, 1.25, 0.6157, 1.27, 0.6173, 1.322, 0.6188, 1.302, 0.5935, 1.244, 0.5897, 1.19, 0.5989, 1.204, 0.6024, 1.256, 0.5658, 1.315, 0.568, 1.333, 0.573, 1.369, 0.5758, 1.376, 0.5721, 1.337, 0.5658, 1.315, 0.5758, 1.376, 0.5723, 1.338, 0.5759, 1.364, 0.5715, 1.357, 0.5795, 1.315, 0.575, 1.264, 0.5792, 1.263, 0.5838, 1.318, 0.5807, 1.35, 0.5721, 1.337, 0.5758, 1.376, 0.585, 1.396, 0.5818, 1.415, 0.586, 1.415, 0.5933, 1.429, 0.5905, 1.435, 0.5838, 1.318, 0.5792, 1.263, 0.5878, 1.28, 0.5909, 1.329, 0.6027, 1.373, 0.591, 1.362, 0.5945, 1.407, 0.6052, 1.417, 0.6171, 1.431, 0.6161, 1.433, 0.6071, 1.439, 0.6094, 1.447, 0.6132, 1.442, 0.6171, 1.431, 0.6094, 1.447, 0.5988, 1.341, 0.5962, 1.293, 0.6049, 1.306, 0.6069, 1.353, 0.5499, 1.246, 0.5492, 1.237, 0.5528, 1.285, 0.5539, 1.29, 0.5485, 1.153, 0.548, 1.166, 0.5462, 1.176, 0.5528, 1.285, 0.5537, 1.249, 0.5584, 1.3, 0.5592, 1.331, 0.5568, 1.32, 0.5528, 1.285, 0.5592, 1.331, 0.5584, 1.3, 0.5537, 1.249, 0.5596, 1.239, 0.5642, 1.286, 0.5617, 1.308, 0.5578, 1.3, 0.5568, 1.32, 0.5592, 1.331, 0.5669, 1.328, 0.5677, 1.312, 0.5617, 1.308, 0.5592, 1.331, 0.5649, 1.259, 0.5677, 1.312, 0.5669, 1.328, 0.5642, 1.286, 0.5596, 1.239, 0.5649, 1.259, 0.5642, 1.286, 0.5592, 1.331, 0.5584, 1.3, 0.5627, 1.349, 0.5644, 1.38, 0.5644, 1.38, 0.5627, 1.349, 0.5679, 1.401, 0.5694, 1.423, 0.5679, 1.401, 0.5627, 1.349, 0.5684, 1.338, 0.5723, 1.394, 0.5684, 1.338, 0.5704, 1.37, 0.5735, 1.416, 0.5723, 1.394, 0.5735, 1.416, 0.5726, 1.43, 0.5723, 1.394, 0.5726, 1.43, 0.5735, 1.416, 0.5694, 1.423, 0.5726, 1.43, 0.5679, 1.401, 0.5723, 1.394, 0.5735, 1.416, 0.5704, 1.37, 0.5644, 1.38, 0.5694, 1.423, 0.5679, 1.401, 0.5726, 1.43, 0.5694, 1.423, 0.5627, 1.349, 0.5584, 1.3, 0.5642, 1.286, 0.5684, 1.338, 0.5704, 1.37, 0.5669, 1.328, 0.5592, 1.331, 0.5644, 1.38, 0.5642, 1.286, 0.5669, 1.328, 0.5704, 1.37, 0.5684, 1.338])
me_mesh.materials.append(mat_yeti_fur)
me_mesh.use_remesh_fix_poles = True
me_mesh.use_remesh_preserve_attributes = False
me_mesh.use_mirror_vertex_groups = False
me_mesh.update()

# ---- objects
ob_yeti_arm = bpy.data.objects.new('Yeti Arm', me_mesh)

# ---- transforms, parenting, visibility, modifiers, constraints
ob_yeti_arm.location = (0.0, 0.0, 4.0)
ob_yeti_arm.rotation_euler = (-1.397e-07, 1.65, 5.35e-09)
ob_yeti_arm.scale = (1.798, 1.906, 1.905)
ob_yeti_arm.lineart.crease_threshold = 0.0

# ---- collection membership
col_collection.objects.link(ob_yeti_arm)

# ---- scene / render settings (as saved in the file)
scene.frame_start = 1; scene.frame_end = 250; scene.frame_set(1)
scene.render.engine = 'BLENDER_EEVEE_NEXT'
scene.cycles.use_denoising = False
scene.cycles.samples = 128
scene.cycles.sampling_pattern = 'TABULATED_SOBOL'
scene.cycles.use_adaptive_sampling = False
scene.cycles.use_light_tree = False
scene.view_settings.view_transform = 'Filmic'
bpy.context.view_layer.update()

# ---- added for rendering (the .blend has no active camera and no usable light): camera, sun
cam_auto = bpy.data.cameras.new('AutoCamera')
cam_auto.lens = 50.0
cam_auto.sensor_width = 36.0
cam_auto.clip_end = 1000.0
ob_auto_camera = bpy.data.objects.new('AutoCamera', cam_auto)
scene.collection.objects.link(ob_auto_camera)
ob_auto_camera.location = (24.0379, -27.3206, 29.0647)
ob_auto_camera.rotation_euler = (1.09748, -7.21219e-08, 0.694738)
scene.camera = ob_auto_camera
light_auto_sun = bpy.data.lights.new('AutoSun', 'SUN')
light_auto_sun.energy = 3.0
light_auto_sun.angle = 0.0523599
ob_auto_sun = bpy.data.objects.new('AutoSun', light_auto_sun)
scene.collection.objects.link(ob_auto_sun)
ob_auto_sun.rotation_euler = (0.872665, 0.174533, 0.523599)
bpy.context.view_layer.update()
